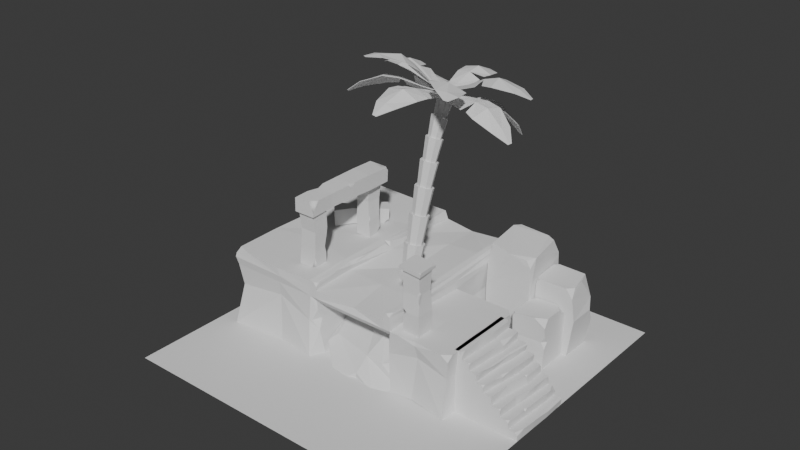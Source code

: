 # Source: 08_FinishRock.blend  (saved by Blender 4.3.34; exported with 4.5.12 LTS)
import bpy
from mathutils import Matrix  # noqa: F401  (used for matrix-valued properties, if any)

bpy.ops.wm.read_factory_settings(use_empty=True)
scene = bpy.context.scene
scene.name = 'Scene'

# ---- collections
col_collection = bpy.data.collections.new('Collection'); scene.collection.children.link(col_collection)
col_ruins = bpy.data.collections.new('Ruins'); scene.collection.children.link(col_ruins)
col_palms = bpy.data.collections.new('Palms'); scene.collection.children.link(col_palms)
col_rocks = bpy.data.collections.new('Rocks'); scene.collection.children.link(col_rocks)

# ---- world
world_world = bpy.data.worlds.new('World'); scene.world = world_world
world_world.use_nodes = True; world_world.node_tree.nodes.clear()
_N = world_world.node_tree.nodes; _L = world_world.node_tree.links
n0 = _N.new('ShaderNodeOutputWorld'); n0.name = 'World Output'; n0.location = (300, 300)
n1 = _N.new('ShaderNodeBackground'); n1.name = 'Background'; n1.location = (10, 300)
n1.inputs[0].default_value = (0.05088, 0.05088, 0.05088, 1.0)
_L.new(n1.outputs[0], n0.inputs[0])
n0.is_active_output = True
world_world.color = (0.05088, 0.05088, 0.05088)
world_world.sun_shadow_jitter_overblur = 0.0

# ---- meshes
me_plane = bpy.data.meshes.new('Plane')
me_plane.from_pydata([(-3.985, -3.985, 0.0), (3.985, -3.985, 0.0), (-3.985, 3.985, 0.0), (3.985, 3.985, 0.0)], [], [(0, 1, 3, 2)])
_uv = me_plane.uv_layers.new(name='UVMap')
_uv.uv.foreach_set('vector', [0.0, 0.0, 1.0, 0.0, 1.0, 1.0, 0.0, 1.0])
me_plane.update()
me_plane_001 = bpy.data.meshes.new('Plane.001')
me_plane_001.from_pydata([(-3.545, -1.668, 0.0), (0.8449, -1.38, 0.0), (-3.498, 3.01, 0.0), (1.0, 3.01, 0.0), (-3.498, 3.006, 1.5), (-3.498, -1.51, 1.5), (0.9, -1.404, 1.352), (1.022, 3.01, 1.5), (-3.498, 0.7501, 0.0), (1.0, 0.7501, 0.0), (-3.505, 0.7488, 1.432), (1.0, 0.7501, 1.5), (-1.082, -1.281, 0.0), (-1.249, 3.01, 0.0), (-1.149, -1.404, 1.352), (-1.249, 3.01, 1.5), (-1.249, 0.7501, 0.0), (2.425, -1.575, 0.0), (2.5, 0.7501, 0.0), (-3.511, 0.7501, 1.7), (-3.526, -1.562, 1.7), (-1.249, -1.51, 1.7), (1.0, -1.51, 1.7), (1.0, 0.7501, 1.7), (1.022, 3.01, 1.7), (-1.249, 3.01, 1.7), (-3.479, 3.044, 1.676), (-1.261, -1.615, 0.0), (1.0, -1.51, 0.0), (-1.249, -1.51, 1.5), (1.0, -1.51, 1.5), (-1.149, 1.89, 0.0), (0.9, 1.89, 0.0), (-1.149, 1.89, 1.4), (0.9, 1.89, 1.4), (-1.064, -1.51, 1.5), (0.8152, -1.51, 1.5), (0.8152, 3.01, 0.0), (-1.064, 3.01, 0.0), (0.8152, 3.045, 1.5), (-1.064, 3.01, 1.5), (-1.064, -1.51, 1.7), (0.8152, -1.51, 1.7), (0.7829, 3.011, 1.696), (-0.9844, 3.01, 1.7), (0.8361, 0.7501, 1.7), (-0.9589, 0.8851, 1.752), (-0.9808, -1.404, 1.352), (0.7316, -1.404, 1.352), (-0.9808, 1.89, 0.0), (0.7316, 1.89, 0.0), (-0.9808, 1.89, 1.4), (0.7316, 1.89, 1.4), (-3.498, 0.7501, 1.9), (0.8444, -1.51, 1.9), (-1.249, 3.01, 1.9), (-1.259, 0.8742, 1.926), (-1.249, -1.51, 1.9), (-1.064, 3.01, 1.9), (0.8152, 3.01, 1.9), (0.8152, 0.7501, 1.9), (-1.249, 1.955, 0.0), (-3.498, 1.762, 1.7), (-3.498, 1.762, 0.0), (-1.064, 1.971, 1.873), (1.022, 2.148, 1.5), (-1.249, 1.955, 1.859), (0.8152, 2.132, 1.923), (-3.498, 1.762, 1.5), (1.0, 2.148, 0.0), (1.045, 2.148, 1.7), (-3.525, 1.762, 1.9), (0.7826, 2.129, 1.699), (-1.064, 1.971, 1.7), (-3.498, -0.2426, 1.5), (0.8152, -0.462, 1.867), (-1.149, -0.3621, 0.0), (1.0, -0.4714, 1.7), (2.5, -0.5476, 0.0), (2.5, -0.5476, 1.5), (-1.12, -0.3664, 1.7), (0.7269, -0.4566, 1.7), (-1.249, -0.357, 1.932), (-1.249, -0.357, 0.0), (0.7316, -0.4577, 1.4), (1.0, -0.4714, 0.0), (-3.511, -0.2426, 1.7), (-3.498, -0.2426, 0.0), (0.9, -0.4663, 0.0), (-3.527, -0.2426, 1.9), (-1.149, -0.3621, 1.4), (1.0, -0.4714, 1.569), (0.9, -0.4663, 1.4), (-0.9808, -0.3707, 1.4), (-2.09, -1.568, 1.7), (-2.612, 3.054, 1.9), (-2.411, 0.7501, 0.0), (-2.485, 1.575, 1.886), (-2.612, 3.01, 0.0), (-2.211, -1.51, 0.0), (-2.612, 3.01, 1.5), (-2.411, 0.7501, 1.845), (-2.318, -0.3027, 0.0), (-2.211, -1.51, 1.5), (-2.211, -1.563, 1.88), (-2.509, 1.847, 0.0), (-2.341, -0.03961, 1.886), (-2.612, 3.054, 1.7), (-0.1802, 0.7651, 1.613), (-0.1478, -0.4131, 1.39), (-0.2623, 3.018, 1.427), (-0.1387, -0.4037, 1.704), (-0.1088, -1.403, 1.344), (-0.06368, -1.436, 1.628), (-0.226, 2.055, 1.653), (-0.1058, -1.507, 1.498), (-0.2719, 1.854, -0.02767), (-0.2606, 3.031, 1.589), (-0.2772, 2.001, -0.03215), (-0.3118, 2.977, -0.0618), (-0.2298, 1.898, 1.415), (0.9529, 2.969, 0.9011), (0.9284, -1.458, 0.9311), (-3.457, -1.418, 0.942), (-3.541, 2.948, 0.942), (-3.457, 0.7399, 0.942), (0.9507, 0.8956, 0.9418), (-1.328, -1.492, 0.8439), (-1.239, 2.994, 0.9419), (2.447, -1.455, 0.9412), (2.447, 0.6107, 0.9412), (0.9023, -1.221, 0.8827), (0.9, 1.89, 0.8794), (-1.149, 1.89, 0.8794), (-0.9808, 1.89, 0.8794), (0.7316, 1.89, 0.8794), (0.7814, 3.002, 0.9418), (-1.061, 3.027, 0.9419), (-3.456, 1.715, 1.032), (0.9607, 2.17, 1.054), (-3.543, -0.05492, 0.942), (0.9, -0.4663, 0.8794), (-1.149, -0.3621, 0.8794), (2.447, -0.5751, 0.9412), (-2.611, 2.926, 1.081), (-2.222, -1.451, 1.139), (-0.2455, 1.882, 0.8785), (-0.2253, 2.964, 0.9135), (1.649, 0.7501, 1.5), (1.649, 0.7501, 0.0), (1.532, -1.444, 0.01876), (1.649, -0.5044, 1.5), (1.649, -0.5044, 0.0), (1.598, 0.7723, 0.9415), (1.641, -1.396, 1.078), (-1.141, -1.51, 1.876), (-1.064, -1.51, 1.779), (-1.064, -1.431, 1.863), (0.9807, -1.378, 1.896), (0.9049, -1.51, 1.9), (0.9811, -1.51, 1.834), (1.0, 0.7501, 1.824), (0.9564, 0.7501, 1.876), (0.9175, 2.14, 1.907), (0.9784, 2.145, 1.859), (0.9833, 2.639, 1.9), (1.031, -0.4714, 1.824), (0.9974, -0.4695, 1.867), (1.009, -0.9538, 1.883), (0.9965, 2.932, 1.9), (1.0, 3.01, 1.821), (0.9211, 3.01, 1.9), (-1.285, -1.474, 0.8531), (-1.131, -1.378, 0.6226), (-1.151, -1.27, 0.8816), (-1.15, -1.41, 1.134), (2.488, -1.497, 1.37), (2.5, -1.363, 1.5), (2.31, -1.51, 1.5), (1.215, -1.51, 1.5), (1.648, -1.502, 1.42), (2.125, -1.51, 1.5), (1.649, -1.463, 1.493), (-3.503, 2.886, 1.918), (-3.338, 3.058, 1.917), (-3.491, 3.053, 1.823), (-3.501, -1.399, 1.9), (-3.513, -1.538, 1.794), (-3.143, -1.525, 1.895), (-1.179, 0.8742, 1.914), (-1.075, 0.7927, 1.901), (-1.002, 0.881, 1.806), (-1.075, 0.9556, 1.897), (-1.126, -0.3617, 1.912), (-1.064, -0.8384, 1.901), (-1.071, -0.3664, 1.841), (-1.069, 0.1132, 1.919), (2.5, 0.6199, 1.5), (2.482, 0.7021, 1.308), (2.37, 0.7501, 1.5)], [], [(15, 100, 107, 25), (126, 139, 65, 11), (125, 140, 74, 10), (128, 144, 100, 15), (47, 14, 90, 93), (124, 138, 68, 4), (5, 103, 94, 20), (0, 87, 102, 99), (10, 74, 86, 19), (123, 145, 103, 5), (137, 128, 15, 40), (30, 91, 77, 22), (8, 63, 105, 96), (151, 91, 30, 179, 182), (150, 152, 78, 17), (154, 150, 17, 129), (148, 151, 79, 197, 199), (186, 188, 104, 106, 89), (45, 81, 75, 60), (196, 195, 80, 46, 191, 190), (36, 30, 22, 42), (4, 68, 62, 26), (40, 15, 25, 44), (11, 65, 70, 23), (48, 6, 30, 36), (131, 1, 28, 122), (174, 173, 12, 76, 142), (135, 132, 34, 52), (131, 6, 92, 141), (174, 172, 173), (133, 134, 51, 33), (134, 146, 120, 51), (14, 47, 35, 29), (47, 112, 115, 35), (7, 39, 43, 24), (39, 110, 117, 43), (29, 35, 41, 21), (35, 115, 113, 41), (41, 113, 111, 80), (25, 107, 95, 55), (46, 108, 114, 73), (121, 136, 39, 7), (136, 147, 110, 39), (6, 48, 84, 92), (48, 112, 109, 84), (23, 70, 164, 161), (54, 159, 158, 168, 167, 75), (53, 101, 97, 71), (191, 189, 190), (56, 189, 192, 64, 66), (19, 86, 89, 53), (195, 193, 194), (44, 25, 55, 58), (43, 72, 67, 59), (165, 164, 70, 24, 170, 169), (3, 69, 118, 119, 37), (22, 77, 166, 168, 158, 160), (66, 64, 58, 55), (67, 72, 45, 60), (71, 62, 19, 53), (61, 105, 98, 13), (62, 68, 10, 19), (138, 63, 8, 125), (24, 43, 59, 171, 170), (73, 114, 117, 44), (70, 65, 7, 24), (61, 118, 116, 49, 31, 76, 83, 16), (64, 73, 44, 58), (139, 69, 3, 121), (26, 62, 71, 183, 185), (140, 87, 0, 123), (75, 167, 162, 60), (93, 90, 33, 51), (80, 111, 108, 46), (79, 151, 182, 181, 178, 177), (83, 102, 96, 16), (86, 74, 5, 20), (92, 84, 52, 34), (84, 109, 120, 52), (141, 92, 34, 132), (77, 91, 11, 23), (60, 162, 163, 67), (142, 76, 31, 133), (89, 106, 101, 53), (143, 78, 18, 130), (152, 85, 9, 149), (41, 80, 195, 194, 157, 156), (20, 94, 104, 188, 187), (75, 81, 42, 54), (83, 76, 12, 27), (88, 85, 28, 1), (46, 73, 64, 192, 191), (144, 98, 2, 124), (96, 105, 61, 16), (98, 105, 63, 2), (106, 104, 57, 82), (95, 97, 66, 55), (97, 101, 56, 66), (71, 97, 95, 184, 183), (94, 103, 29, 21), (99, 102, 83, 27), (101, 106, 82, 56), (104, 94, 21, 57), (107, 100, 4, 26), (96, 102, 87, 8), (145, 99, 27, 127), (113, 115, 36, 42), (120, 109, 93, 51), (111, 113, 42, 81), (146, 116, 50, 135), (114, 108, 45, 72), (119, 118, 61, 13, 38), (115, 112, 48, 36), (108, 111, 81, 45), (117, 114, 72, 43), (147, 119, 38, 137), (117, 110, 40, 44), (116, 118, 69, 9, 85, 88, 32, 50), (109, 112, 47, 93), (110, 147, 137, 40), (120, 146, 135, 52), (103, 145, 127, 29), (100, 144, 124, 4), (153, 148, 199, 198, 130), (90, 142, 133, 33), (88, 141, 132, 32), (74, 140, 123, 5), (65, 139, 121, 7), (68, 138, 125, 10), (37, 119, 147, 136), (3, 37, 136, 121), (49, 116, 146, 134), (31, 49, 134, 133), (12, 173, 172, 127, 27), (1, 131, 141, 88), (50, 32, 132, 135), (172, 175, 14, 29, 127), (6, 131, 122, 30), (149, 153, 130, 18), (17, 78, 143, 129), (38, 13, 128, 137), (0, 99, 145, 123), (2, 63, 138, 124), (13, 98, 144, 128), (8, 87, 140, 125), (9, 69, 139, 126), (181, 180, 154, 129, 176, 178), (9, 126, 153, 149), (78, 152, 149, 18), (129, 143, 79, 177, 176), (126, 11, 148, 153), (122, 28, 150, 154), (28, 85, 152, 150), (11, 91, 151, 148), (155, 156, 157), (21, 41, 156, 155, 57), (158, 159, 160), (42, 22, 160, 159, 54), (163, 164, 165), (166, 167, 168), (166, 161, 162, 167), (161, 164, 163, 162), (166, 77, 23, 161), (169, 170, 171), (67, 163, 165, 169, 171, 59), (172, 174, 175), (14, 175, 174, 142, 90), (176, 177, 178), (180, 182, 179), (182, 180, 181), (30, 122, 154, 180, 179), (183, 184, 185), (95, 107, 26, 185, 184), (186, 187, 188), (89, 86, 20, 187, 186), (189, 191, 192), (57, 155, 157, 194, 193, 82), (193, 195, 196), (82, 193, 196, 190, 189, 56), (197, 198, 199), (79, 143, 130, 198, 197)])
_uv = me_plane_001.uv_layers.new(name='UVMap')
_uv.uv.foreach_set('vector', [0.5, 1.0, 0.197, 1.0, 0.197, 1.0, 0.5, 1.0, 1.0, 0.5, 1.0, 0.8091, 1.0, 0.8091, 1.0, 0.5, 0.0, 0.5, 0.0, 0.2804, 0.0, 0.2804, 0.0, 0.5, 0.5321, 1.0, 0.197, 1.0, 0.197, 1.0, 0.5, 1.0, 0.6741, 0.0, 0.5222, 0.0, 0.5222, 0.0, 0.6741, 0.0, 0.0, 1.0, 0.0, 0.7239, 0.0, 0.7239, 0.0, 0.999, 0.0, 0.0, 0.2862, 0.0, 0.3183, 0.0, 0.0, 0.0, 0.0, 0.0, 0.0, 0.2804, 0.2624, 0.2671, 0.2862, 0.0, 0.0, 0.5, 0.0, 0.2804, 0.0, 0.2804, 0.0, 0.5, 0.0, 0.0, 0.2862, 0.0, 0.2862, 0.0, 0.0, 0.0, 0.6123, 1.0, 0.5321, 1.0, 0.5, 1.0, 0.6667, 1.0, 1.0, 0.0, 1.0, 0.2298, 1.0, 0.2298, 1.0, 0.0, 0.0, 0.5, 0.0, 0.7239, 0.22, 0.7426, 0.2416, 0.5, 1.0, 0.2225, 1.0, 0.2298, 1.0, 0.0, 1.0, 0.0, 1.0, 0.0151, 1.0, 0.0, 1.0, 0.2225, 1.0, 0.2129, 1.0, 0.0, 1.0, 0.0, 1.0, 0.0, 1.0, 0.0, 1.0, 0.0, 1.0, 0.5, 1.0, 0.2225, 1.0, 0.2129, 1.0, 0.4712, 1.0, 0.5, 0.0, 0.02456, 0.07886, 0.0, 0.2862, 0.0, 0.2572, 0.3253, 0.0, 0.2804, 0.8333, 0.5, 0.8259, 0.2328, 0.8333, 0.2319, 0.8333, 0.5, 0.6667, 0.3498, 0.6667, 0.253, 0.6667, 0.253, 0.6667, 0.5, 0.6667, 0.5, 0.6667, 0.487, 0.8333, 0.0, 1.0, 0.0, 1.0, 0.0, 0.8333, 0.0, 0.0, 0.999, 0.0, 0.7239, 0.0, 0.7239, 0.008326, 0.9989, 0.6667, 1.0, 0.5, 1.0, 0.5, 1.0, 0.6667, 1.0, 1.0, 0.5, 1.0, 0.8091, 1.0, 0.8091, 1.0, 0.5, 0.8259, 0.0, 0.9778, 0.0, 1.0, 0.0, 0.8333, 0.0, 0.9778, 0.0, 0.9778, 0.0, 1.0, 0.0, 1.0, 0.0, 0.5222, 0.0, 0.5222, 0.0, 0.5222, 0.0, 0.5222, 0.0, 0.5222, 0.0, 0.8259, 0.0, 0.9778, 0.0, 0.9778, 0.0, 0.8259, 0.0, 0.9778, 0.0, 0.9778, 0.0, 0.9778, 0.0, 0.9778, 0.0, 0.5222, 0.0, 0.5054, 0.0, 0.5222, 0.0, 0.5222, 0.0, 0.6741, 0.0, 0.6741, 0.0, 0.5222, 0.0, 0.6741, 0.0, 0.7362, 0.0, 0.7362, 0.0, 0.6741, 0.0, 0.5222, 0.0, 0.6741, 0.0, 0.6667, 0.0, 0.5, 0.0, 0.6741, 0.0, 0.7612, 0.0, 0.7612, 0.0, 0.6667, 0.0, 1.0, 1.0, 0.8333, 1.0, 0.8302, 1.0, 1.0, 1.0, 0.8333, 1.0, 0.728, 1.0, 0.728, 1.0, 0.8302, 1.0, 0.5, 0.0, 0.6667, 0.0, 0.6667, 0.0, 0.5, 0.0, 0.6667, 0.0, 0.7612, 0.0, 0.7612, 0.0, 0.6667, 0.0, 0.6667, 0.0, 0.7612, 0.0, 0.7531, 0.2421, 0.6667, 0.253, 0.5, 1.0, 0.197, 1.0, 0.197, 1.0, 0.5, 1.0, 0.6667, 0.5, 0.7446, 0.5, 0.7351, 0.7846, 0.6667, 0.77, 1.0, 1.0, 0.8333, 1.0, 0.8333, 1.0, 1.0, 1.0, 0.8333, 1.0, 0.728, 1.0, 0.728, 1.0, 0.8333, 1.0, 0.9778, 0.0, 0.8259, 0.0, 0.8259, 0.0, 0.9778, 0.0, 0.8259, 0.0, 0.7612, 0.0, 0.7531, 0.0, 0.8259, 0.0, 1.0, 0.5, 1.0, 0.8091, 0.9721, 0.8085, 1.0, 0.5, 0.8596, 0.0, 0.9058, 0.0, 0.9622, 0.02925, 0.9799, 0.1231, 0.9674, 0.2302, 0.8333, 0.2319, 0.0, 0.5, 0.2416, 0.5, 0.2254, 0.6824, 0.0, 0.7239, 0.6667, 0.5, 0.5725, 0.5, 0.6667, 0.487, 0.5, 0.5, 0.5725, 0.5, 0.6667, 0.513, 0.6667, 0.77, 0.5, 0.7665, 0.0, 0.5, 0.0, 0.2804, 0.0, 0.2804, 0.0, 0.5, 0.6667, 0.253, 0.5828, 0.2541, 0.6667, 0.1486, 0.6667, 1.0, 0.5, 1.0, 0.5, 1.0, 0.6667, 1.0, 0.8302, 1.0, 0.8303, 0.805, 0.8333, 0.8056, 0.8333, 1.0, 0.985, 0.9177, 0.9721, 0.8085, 1.0, 0.8091, 1.0, 1.0, 1.0, 1.0, 0.9968, 0.9826, 1.0, 1.0, 1.0, 0.8091, 0.7127, 0.7846, 0.728, 1.0, 0.8333, 1.0, 1.0, 0.0, 1.0, 0.2298, 1.0, 0.2298, 0.9799, 0.1231, 0.9622, 0.02925, 0.9711, 0.0, 0.5, 0.7665, 0.6667, 0.77, 0.6667, 1.0, 0.5, 1.0, 0.8333, 0.8056, 0.8303, 0.805, 0.8333, 0.5, 0.8333, 0.5, 0.0, 0.7239, 0.0, 0.7239, 0.0, 0.5, 0.0, 0.5, 0.5, 0.7665, 0.22, 0.7426, 0.197, 1.0, 0.5, 1.0, 0.0, 0.7239, 0.0, 0.7239, 0.0, 0.5, 0.0, 0.5, 0.0, 0.7239, 0.0, 0.7239, 0.0, 0.5, 0.0, 0.5, 1.0, 1.0, 0.8302, 1.0, 0.8333, 1.0, 0.9288, 1.0, 1.0, 1.0, 0.6667, 0.77, 0.7351, 0.7846, 0.728, 1.0, 0.6667, 1.0, 1.0, 0.8091, 1.0, 0.8091, 1.0, 1.0, 1.0, 1.0, 0.5, 0.7665, 0.7127, 0.7846, 0.7362, 0.0, 0.6741, 0.0, 0.5222, 0.0, 0.5222, 0.0, 0.5, 0.2551, 0.5, 0.5, 0.6667, 0.77, 0.6667, 0.77, 0.6667, 1.0, 0.6667, 1.0, 1.0, 0.8091, 1.0, 0.8091, 1.0, 1.0, 1.0, 1.0, 0.008326, 0.9989, 0.0, 0.7239, 0.0, 0.7239, 0.0, 0.9631, 0.003332, 0.9995, 0.0, 0.2804, 0.0, 0.2804, 0.0, 0.0, 0.0, 0.0, 0.8333, 0.2319, 0.9674, 0.2302, 0.9607, 0.5, 0.8333, 0.5, 0.6741, 0.0, 0.5222, 0.0, 0.5222, 0.0, 0.6741, 0.0, 0.6667, 0.253, 0.7531, 0.2421, 0.7446, 0.5, 0.6667, 0.5, 1.0, 0.2129, 1.0, 0.2225, 1.0, 0.0151, 1.0, 0.0, 1.0, 0.0, 1.0, 0.03249, 0.5, 0.2551, 0.2624, 0.2671, 0.2416, 0.5, 0.5, 0.5, 0.0, 0.2804, 0.0, 0.2804, 0.0, 0.0, 0.0, 0.0, 0.9778, 0.0, 0.8259, 0.0, 0.8259, 0.0, 0.9778, 0.0, 0.8259, 0.0, 0.7531, 0.0, 0.7362, 0.0, 0.8259, 0.0, 0.9778, 0.0, 0.9778, 0.0, 0.9778, 0.0, 0.9778, 0.0, 1.0, 0.2298, 1.0, 0.2298, 1.0, 0.5, 1.0, 0.5, 0.8333, 0.5, 0.9607, 0.5, 0.9256, 0.8076, 0.8333, 0.8056, 0.5222, 0.0, 0.5222, 0.0, 0.5222, 0.0, 0.5222, 0.0, 0.0, 0.2804, 0.2572, 0.3253, 0.2416, 0.5, 0.0, 0.5, 1.0, 0.2129, 1.0, 0.2129, 1.0, 0.5, 1.0, 0.5, 1.0, 0.2225, 1.0, 0.2298, 1.0, 0.5, 1.0, 0.5, 0.6667, 0.0, 0.6667, 0.253, 0.6667, 0.253, 0.6667, 0.1486, 0.6667, 0.01747, 0.6667, 0.0, 0.0, 0.0, 0.3183, 0.0, 0.2862, 0.0, 0.07886, 0.0, 0.0, 0.0, 0.8333, 0.2319, 0.8259, 0.2328, 0.8333, 0.0, 0.8596, 0.0, 0.5, 0.2551, 0.5222, 0.0, 0.5222, 0.0, 0.5, 0.0, 0.9778, 0.0, 1.0, 0.2298, 1.0, 0.0, 0.9778, 0.0, 0.6667, 0.5, 0.6667, 0.77, 0.6667, 0.77, 0.6667, 0.513, 0.6667, 0.5, 0.197, 1.0, 0.197, 1.0, 0.0, 1.0, 0.0, 1.0, 0.2416, 0.5, 0.22, 0.7426, 0.5, 0.7665, 0.5, 0.5, 0.197, 1.0, 0.22, 0.7426, 0.0, 0.7239, 0.0, 1.0, 0.2572, 0.3253, 0.2862, 0.0, 0.5, 0.0, 0.5, 0.2551, 0.197, 1.0, 0.2254, 0.6824, 0.5, 0.7665, 0.5, 1.0, 0.2254, 0.6824, 0.2416, 0.5, 0.5, 0.5, 0.5, 0.7665, 0.0, 0.7239, 0.2254, 0.6824, 0.197, 1.0, 0.03587, 1.0, 0.0, 0.9631, 0.3183, 0.0, 0.2862, 0.0, 0.5, 0.0, 0.5, 0.0, 0.2862, 0.0, 0.2624, 0.2671, 0.5, 0.2551, 0.5, 0.0, 0.2416, 0.5, 0.2572, 0.3253, 0.5, 0.2551, 0.5, 0.5, 0.2862, 0.0, 0.3183, 0.0, 0.5, 0.0, 0.5, 0.0, 0.197, 1.0, 0.197, 1.0, 0.0, 0.999, 0.008326, 0.9989, 0.2416, 0.5, 0.2624, 0.2671, 0.0, 0.2804, 0.0, 0.5, 0.2862, 0.0, 0.2862, 0.0, 0.5, 0.0, 0.5, 0.0, 0.7612, 0.0, 0.7612, 0.0, 0.8333, 0.0, 0.8333, 0.0, 0.7362, 0.0, 0.7531, 0.0, 0.6741, 0.0, 0.6741, 0.0, 0.7531, 0.2421, 0.7612, 0.0, 0.8333, 0.0, 0.8259, 0.2328, 0.7362, 0.0, 0.7362, 0.0, 0.8259, 0.0, 0.8259, 0.0, 0.7351, 0.7846, 0.7446, 0.5, 0.8333, 0.5, 0.8303, 0.805, 0.728, 1.0, 0.7127, 0.7846, 0.5, 0.7665, 0.5, 1.0, 0.6667, 1.0, 0.7612, 0.0, 0.7612, 0.0, 0.8259, 0.0, 0.8333, 0.0, 0.7446, 0.5, 0.7531, 0.2421, 0.8259, 0.2328, 0.8333, 0.5, 0.728, 1.0, 0.7351, 0.7846, 0.8303, 0.805, 0.8302, 1.0, 0.728, 1.0, 0.728, 1.0, 0.6667, 1.0, 0.6123, 1.0, 0.728, 1.0, 0.728, 1.0, 0.6667, 1.0, 0.6667, 1.0, 0.7362, 0.0, 0.7127, 0.7846, 1.0, 0.8091, 1.0, 0.5, 1.0, 0.2298, 0.9778, 0.0, 0.9778, 0.0, 0.8259, 0.0, 0.7531, 0.0, 0.7612, 0.0, 0.6741, 0.0, 0.6741, 0.0, 0.728, 1.0, 0.728, 1.0, 0.6123, 1.0, 0.6667, 1.0, 0.7362, 0.0, 0.7362, 0.0, 0.8259, 0.0, 0.8259, 0.0, 0.2862, 0.0, 0.2862, 0.0, 0.5, 0.0, 0.5, 0.0, 0.197, 1.0, 0.197, 1.0, 0.0, 1.0, 0.0, 0.999, 1.0, 0.5, 1.0, 0.5, 1.0, 0.5, 1.0, 0.5, 1.0, 0.5, 0.5222, 0.0, 0.5222, 0.0, 0.5222, 0.0, 0.5222, 0.0, 0.9778, 0.0, 0.9778, 0.0, 0.9778, 0.0, 0.9778, 0.0, 0.0, 0.2804, 0.0, 0.2804, 0.0, 0.0, 0.0, 0.0, 1.0, 0.8091, 1.0, 0.8091, 1.0, 1.0, 1.0, 1.0, 0.0, 0.7239, 0.0, 0.7239, 0.0, 0.5, 0.0, 0.5, 0.8333, 1.0, 0.728, 1.0, 0.728, 1.0, 0.8333, 1.0, 1.0, 1.0, 0.8333, 1.0, 0.8333, 1.0, 1.0, 1.0, 0.6741, 0.0, 0.7362, 0.0, 0.7362, 0.0, 0.6741, 0.0, 0.5222, 0.0, 0.6741, 0.0, 0.6741, 0.0, 0.5222, 0.0, 0.5222, 0.0, 0.5222, 0.0, 0.5054, 0.0, 0.5, 0.0, 0.5, 0.0, 0.9778, 0.0, 0.9778, 0.0, 0.9778, 0.0, 0.9778, 0.0, 0.8259, 0.0, 0.9778, 0.0, 0.9778, 0.0, 0.8259, 0.0, 0.5054, 0.0, 0.5222, 0.0, 0.5222, 0.0, 0.5, 0.0, 0.5, 0.0, 0.9778, 0.0, 0.9778, 0.0, 1.0, 0.0, 1.0, 0.0, 1.0, 0.5, 1.0, 0.5, 1.0, 0.5, 1.0, 0.5, 1.0, 0.0, 1.0, 0.2129, 1.0, 0.2129, 1.0, 0.0, 0.6667, 1.0, 0.5, 1.0, 0.5321, 1.0, 0.6123, 1.0, 0.0, 0.0, 0.2862, 0.0, 0.2862, 0.0, 0.0, 0.0, 0.0, 1.0, 0.0, 0.7239, 0.0, 0.7239, 0.0, 1.0, 0.5, 1.0, 0.197, 1.0, 0.197, 1.0, 0.5321, 1.0, 0.0, 0.5, 0.0, 0.2804, 0.0, 0.2804, 0.0, 0.5, 1.0, 0.5, 1.0, 0.8091, 1.0, 0.8091, 1.0, 0.5, 1.0, 0.0, 1.0, 0.0, 1.0, 0.0, 1.0, 0.0, 1.0, 0.0, 1.0, 0.0, 1.0, 0.5, 1.0, 0.5, 1.0, 0.5, 1.0, 0.5, 1.0, 0.2129, 1.0, 0.2225, 1.0, 0.5, 1.0, 0.5, 1.0, 0.0, 1.0, 0.2129, 1.0, 0.2129, 1.0, 0.03249, 1.0, 0.0, 1.0, 0.5, 1.0, 0.5, 1.0, 0.5, 1.0, 0.5, 1.0, 0.0, 1.0, 0.0, 1.0, 0.0, 1.0, 0.0, 1.0, 0.0, 1.0, 0.2298, 1.0, 0.2225, 1.0, 0.0, 1.0, 0.5, 1.0, 0.2298, 1.0, 0.2225, 1.0, 0.5, 0.5971, 0.0, 0.6667, 0.0, 0.6667, 0.01747, 0.5, 0.0, 0.6667, 0.0, 0.6667, 0.0, 0.5971, 0.0, 0.5, 0.0, 0.9622, 0.02925, 0.9058, 0.0, 0.9711, 0.0, 0.8333, 0.0, 1.0, 0.0, 0.9711, 0.0, 0.9058, 0.0, 0.8596, 0.0, 0.9256, 0.8076, 0.986, 0.8084, 0.985, 0.9177, 1.0, 0.2298, 1.0, 0.2304, 0.9799, 0.1231, 1.0, 0.2298, 1.0, 0.5, 0.9607, 0.5, 0.9674, 0.2302, 1.0, 0.5, 0.9721, 0.8085, 0.9256, 0.8076, 0.9607, 0.5, 1.0, 0.2298, 1.0, 0.2298, 1.0, 0.5, 1.0, 0.5, 0.9968, 0.9826, 1.0, 1.0, 0.9288, 1.0, 0.8333, 0.8056, 0.9256, 0.8076, 0.985, 0.9177, 0.9968, 0.9826, 0.9288, 1.0, 0.8333, 1.0, 0.5054, 0.0, 0.5222, 0.0, 0.5222, 0.0, 0.5222, 0.0, 0.5222, 0.0, 0.5222, 0.0, 0.5222, 0.0, 0.5222, 0.0, 1.0, 0.0, 1.0, 0.03249, 1.0, 0.0, 1.0, 0.0, 1.0, 0.0151, 1.0, 0.0, 1.0, 0.0151, 1.0, 0.0, 1.0, 0.0, 1.0, 0.0, 1.0, 0.0, 1.0, 0.0, 1.0, 0.0, 1.0, 0.0, 0.0, 0.9631, 0.03587, 1.0, 0.003332, 0.9995, 0.197, 1.0, 0.197, 1.0, 0.008326, 0.9989, 0.003332, 0.9995, 0.03587, 1.0, 0.0, 0.02456, 0.0, 0.0, 0.07886, 0.0, 0.0, 0.2804, 0.0, 0.2804, 0.0, 0.0, 0.0, 0.0, 0.0, 0.02456, 0.5725, 0.5, 0.6667, 0.5, 0.6667, 0.513, 0.5, 0.0, 0.5971, 0.0, 0.6667, 0.01747, 0.6667, 0.1486, 0.5828, 0.2541, 0.5, 0.2551, 0.5828, 0.2541, 0.6667, 0.253, 0.6667, 0.3498, 0.5, 0.2551, 0.5828, 0.2541, 0.6667, 0.3498, 0.6667, 0.487, 0.5725, 0.5, 0.5, 0.5, 1.0, 0.4712, 1.0, 0.5, 1.0, 0.5, 1.0, 0.2129, 1.0, 0.2129, 1.0, 0.5, 1.0, 0.5, 1.0, 0.4712])
me_plane_001.update()
me_plane_002 = bpy.data.meshes.new('Plane.002')
me_plane_002.from_pydata([(0.8016, -0.7955, 0.1875), (1.022, -0.7984, -7.895e-10), (1.014, 0.7991, 0.0), (0.573, -0.7921, 0.375), (0.6939, 0.7997, 0.375), (0.8437, 0.7991, 0.1875), (0.3631, -0.7895, 0.5625), (0.1425, -0.7889, 0.75), (0.3494, -0.789, 0.75), (0.4832, 0.8004, 0.5625), (0.3049, 0.8006, 0.9375), (0.2798, 0.8008, 0.75), (-0.02897, -0.792, 1.125), (-0.1373, 0.7995, 1.125), (-0.03014, -0.7906, 0.9375), (0.07996, 0.8004, 0.9375), (-0.3814, -0.7972, 1.312), (-0.2122, -0.7938, 1.125), (-0.5823, 0.7991, 1.118e-07), (-0.565, -0.7991, 1.5), (-0.575, 0.7991, 1.5), (-0.5683, -0.7991, 1.117e-07), (-0.3643, 0.7991, 1.312), (-0.3341, 0.2687, 1.312), (-0.3581, -0.262, 1.312), (-0.09611, 0.2726, 1.125), (-0.1582, -0.2568, 1.125), (0.2814, 0.2767, 0.75), (0.2202, -0.2504, 0.75), (0.5121, 0.2753, 0.5625), (0.4207, -0.2521, 0.5625), (0.8463, 0.2696, 0.1875), (0.814, -0.2603, 0.1875), (1.04, -0.2625, 0.1875), (1.024, -0.2643, -2.204e-09), (1.032, 0.2671, -7.25e-10), (0.6505, 0.2726, 0.375), (0.6029, -0.2558, 0.375), (0.8423, 0.2709, 0.375), (0.5806, -0.2541, 0.5625), (0.6697, 0.2737, 0.5625), (0.3758, -0.2513, 0.75), (0.2873, 0.2761, 0.9375), (-0.0191, -0.2522, 0.9375), (0.03997, 0.2758, 0.9375), (-0.1625, -0.2594, 1.312), (-0.5657, 0.2665, 1.5), (-0.5711, -0.2657, 1.5), (-0.3788, -0.2641, 1.5), (-0.3368, 0.2673, 1.5), (-0.5718, 0.2665, 1.117e-07), (-0.5729, -0.2657, 1.111e-07), (0.987, 0.7991, 0.1875), (1.027, 0.7991, 0.1425), (1.047, 0.2678, 0.1424), (1.006, 0.2684, 0.1875), (1.043, -0.1242, 0.1875), (0.9491, -0.7967, 0.1875), (1.013, -0.7976, 0.1276), (1.021, -0.5894, 0.1875), (0.7801, -0.7392, 0.375), (0.7198, -0.7934, 0.375), (0.7826, -0.7944, 0.3206), (0.7739, -0.2577, 0.375), (0.8215, -0.3107, 0.375), (0.8231, -0.2588, 0.3224), (0.8281, -0.2056, 0.375), (0.5766, -0.7505, 0.5625), (0.536, -0.7905, 0.5625), (0.5756, -0.791, 0.5222), (0.1547, -0.7385, 0.9375), (0.09305, -0.7898, 0.9375), (0.1443, -0.7893, 0.8856), (0.1952, -0.2515, 0.9375), (0.2051, -0.4772, 0.9375), (0.2407, -0.251, 0.8846), (0.2639, -0.04431, 0.9375), (0.4215, 0.276, 0.75), (0.4566, 0.2344, 0.75), (0.4741, 0.2757, 0.7093), (0.4651, 0.3178, 0.75), (-0.379, -0.7179, 1.5), (-0.414, -0.7987, 1.5), (-0.3804, -0.7977, 1.389), (-0.2358, -0.7958, 1.312), (-0.2041, -0.7952, 1.279), (-0.1998, -0.7621, 1.312), (0.0977, 0.7999, 1.125), (0.1214, 0.8, 1.094), (0.03679, -0.2541, 1.095), (0.01554, -0.2548, 1.125), (-0.006961, -0.637, 1.125), (0.02702, 0.2738, 1.125), (0.05568, 0.2744, 1.093), (-0.2136, 0.2698, 1.312), (-0.1489, -0.05094, 1.312), (-0.1135, 0.2715, 1.228), (-0.1245, 0.6227, 1.312), (0.682, 0.7999, 0.5336), (0.6509, 0.8001, 0.5625), (0.6776, 0.6802, 0.5625), (0.8558, 0.7992, 0.2775), (0.7706, 0.7995, 0.375), (0.8587, 0.5953, 0.375), (0.4811, 0.7453, 0.75), (0.4832, 0.8005, 0.6947), (0.4278, 0.8006, 0.75), (-0.3568, 0.7991, 1.455), (-0.3995, 0.7991, 1.5), (-0.3529, 0.754, 1.5), (-0.1254, 0.7992, 1.279), (-0.1567, 0.7992, 1.312), (-0.1231, 0.7653, 1.312)], [], [(32, 33, 56, 55, 31), (33, 59, 58, 1, 34), (35, 50, 18, 2), (46, 20, 18, 50), (53, 54, 35, 2), (105, 104, 80, 79, 29, 9), (79, 78, 41, 30, 29), (41, 8, 6, 30), (44, 42, 10, 15), (29, 40, 100, 99, 9), (26, 90, 92, 25), (96, 95, 45, 26, 25), (16, 84, 86, 45, 24), (23, 94, 97, 112, 111, 22), (46, 49, 109, 108, 20), (49, 48, 24, 23), (48, 81, 83, 16, 24), (47, 48, 49, 46), (24, 45, 95, 94, 23), (94, 95, 96), (25, 92, 87, 13), (89, 91, 12, 14, 43), (93, 89, 43, 44), (10, 42, 27, 11), (14, 71, 70, 74, 73, 43), (73, 74, 75), (42, 76, 75, 28, 27), (28, 41, 78, 77, 27), (77, 78, 79), (7, 8, 41, 28), (40, 39, 37, 36), (39, 67, 69, 3, 37), (30, 39, 40, 29), (36, 38, 103, 102, 4), (3, 61, 60, 64, 63, 37), (63, 64, 65), (38, 66, 65, 32, 31), (17, 12, 91, 90, 26), (65, 64, 60, 62, 0, 32), (54, 56, 33, 34, 35), (19, 47, 51, 21), (47, 46, 50, 51), (1, 21, 51, 34), (34, 51, 50, 35), (54, 55, 56), (54, 53, 52, 55), (31, 55, 52, 5), (57, 58, 59), (0, 57, 59, 33, 32), (60, 61, 62), (6, 68, 67, 39, 30), (63, 65, 66), (37, 63, 66, 38, 36), (67, 68, 69), (75, 74, 70, 72, 7, 28), (70, 71, 72), (19, 82, 81, 48, 47), (73, 75, 76), (43, 73, 76, 42, 44), (77, 79, 80), (81, 82, 83), (45, 86, 85, 17, 26), (84, 85, 86), (83, 82, 19, 21, 1, 58, 57, 0, 62, 61, 3, 69, 68, 6, 8, 7, 72, 71, 14, 12, 17, 85, 84, 16), (89, 90, 91), (93, 88, 87, 92), (89, 93, 92, 90), (88, 93, 44, 15), (94, 96, 97), (13, 87, 88, 15, 10, 11, 106, 105, 9, 99, 98, 4, 102, 101, 5, 52, 53, 2, 18, 20, 108, 107, 22, 111, 110), (98, 99, 100), (98, 100, 40, 36, 4), (101, 102, 103), (101, 103, 38, 31, 5), (104, 105, 106), (27, 77, 80, 104, 106, 11), (107, 108, 109), (107, 109, 49, 23, 22), (110, 111, 112), (110, 112, 97, 96, 25, 13)])
_uv = me_plane_002.uv_layers.new(name='UVMap')
_uv.uv.foreach_set('vector', [0.0, 0.3333, 1.0, 0.3333, 1.0, 0.4202, 0.7784, 0.6667, 0.0, 0.6667, 1.0, 0.3333, 1.0, 0.1296, 1.0, 0.0, 1.0, 0.0, 1.0, 0.3333, 1.0, 0.6667, 0.0, 0.6667, 0.0, 1.0, 1.0, 0.9999, 0.0, 0.6667, 0.0, 1.0, 0.0, 1.0, 0.0, 0.6667, 1.0, 1.0, 1.0, 0.6667, 1.0, 0.6667, 1.0, 0.9999, 1.0, 1.0, 1.0, 0.9649, 1.0, 0.6933, 1.0, 0.6667, 1.0, 0.6667, 1.0, 1.0, 1.0, 0.6667, 1.0, 0.6405, 1.0, 0.3333, 1.0, 0.3333, 1.0, 0.6667, 1.0, 0.3333, 1.0, 0.0, 1.0, 0.0, 1.0, 0.3333, 0.0, 0.6667, 1.0, 0.6667, 1.0, 1.0, 0.0, 1.0, 0.0, 0.6667, 1.0, 0.6667, 1.0, 0.9241, 0.8527, 1.0, 0.0, 1.0, 0.0, 0.3333, 0.8451, 0.3333, 0.7946, 0.6667, 0.0, 0.6667, 1.0, 0.6667, 1.0, 0.4645, 1.0, 0.3333, 1.0, 0.3333, 1.0, 0.6667, 0.0, 0.0, 0.8128, 0.0, 1.0, 0.02079, 1.0, 0.3333, 0.0, 0.3333, 0.0, 0.6667, 0.5841, 0.6667, 1.0, 0.8887, 1.0, 0.9786, 0.8596, 1.0, 0.0, 1.0, 0.0, 0.6667, 1.0, 0.6667, 1.0, 0.9717, 0.7955, 1.0, 0.0, 1.0, 1.0, 0.6667, 1.0, 0.3333, 1.0, 0.3333, 1.0, 0.6667, 1.0, 0.3333, 1.0, 0.05018, 1.0, 0.0, 1.0, 0.0, 1.0, 0.3333, 0.0, 0.3333, 1.0, 0.3333, 1.0, 0.6667, 0.0, 0.6667, 0.0, 0.3333, 1.0, 0.3333, 1.0, 0.4645, 0.5841, 0.6667, 0.0, 0.6667, 0.5841, 0.6667, 1.0, 0.4645, 1.0, 0.6667, 0.0, 0.6667, 0.7946, 0.6667, 0.8808, 1.0, 0.0, 1.0, 1.0, 0.3333, 1.0, 0.09608, 1.0, 0.0, 1.0, 0.0, 1.0, 0.3333, 1.0, 0.6667, 1.0, 0.3333, 1.0, 0.3333, 1.0, 0.6667, 1.0, 1.0, 1.0, 0.6667, 1.0, 0.6667, 1.0, 1.0, 0.0, 0.0, 0.7037, 0.0, 1.0, 0.03155, 1.0, 0.1934, 0.8002, 0.3333, 0.0, 0.3333, 0.8002, 0.3333, 1.0, 0.1934, 1.0, 0.3333, 1.0, 0.6667, 1.0, 0.4641, 1.0, 0.3333, 1.0, 0.3333, 1.0, 0.6667, 0.0, 0.3333, 1.0, 0.3333, 1.0, 0.6405, 0.7694, 0.6667, 0.0, 0.6667, 0.7694, 0.6667, 1.0, 0.6405, 1.0, 0.6667, 0.0, 0.0, 1.0, 0.0, 1.0, 0.3333, 0.0, 0.3333, 1.0, 0.6667, 1.0, 0.3333, 1.0, 0.3333, 1.0, 0.6667, 1.0, 0.3333, 1.0, 0.02501, 1.0, 0.0, 1.0, 0.0, 1.0, 0.3333, 0.0, 0.3333, 1.0, 0.3333, 1.0, 0.6667, 0.0, 0.6667, 0.0, 0.6667, 1.0, 0.6667, 1.0, 0.8713, 0.438, 1.0, 0.0, 1.0, 0.0, 0.0, 0.7276, 0.0, 1.0, 0.03405, 1.0, 0.3007, 0.7645, 0.3333, 0.0, 0.3333, 0.7645, 0.3333, 1.0, 0.3007, 1.0, 0.3333, 1.0, 0.6667, 1.0, 0.3665, 1.0, 0.3333, 1.0, 0.3333, 1.0, 0.6667, 0.0, 0.0, 1.0, 0.0, 1.0, 0.09608, 0.8451, 0.3333, 0.0, 0.3333, 1.0, 0.3333, 1.0, 0.3007, 1.0, 0.03405, 1.0, 0.0, 1.0, 0.0, 1.0, 0.3333, 1.0, 0.6667, 1.0, 0.4202, 1.0, 0.3333, 1.0, 0.3333, 1.0, 0.6667, 0.0, 0.0, 0.0, 0.3333, 0.0, 0.3333, 0.0, 0.0, 0.0, 0.3333, 0.0, 0.6667, 0.0, 0.6667, 0.0, 0.3333, 1.0, 0.0, 0.0, 0.0, 0.0, 0.3333, 1.0, 0.3333, 1.0, 0.3333, 0.0, 0.3333, 0.0, 0.6667, 1.0, 0.6667, 1.0, 0.6667, 1.0, 0.668, 1.0, 0.4202, 1.0, 0.6667, 1.0, 1.0, 0.7593, 1.0, 0.7784, 0.6667, 0.0, 0.6667, 0.7784, 0.6667, 0.7593, 1.0, 0.0, 1.0, 0.7107, 0.0, 1.0, 0.0, 1.0, 0.1296, 0.0, 0.0, 0.7107, 0.0, 1.0, 0.1296, 1.0, 0.3333, 0.0, 0.3333, 1.0, 0.03405, 0.7276, 0.0, 0.7098, 0.0, 0.0, 0.0, 0.8111, 0.0, 1.0, 0.02501, 1.0, 0.3333, 0.0, 0.3333, 0.7645, 0.3333, 1.0, 0.3333, 1.0, 0.3665, 0.0, 0.3333, 0.7645, 0.3333, 1.0, 0.3665, 1.0, 0.6667, 0.0, 0.6667, 1.0, 0.02501, 0.8111, 0.0, 0.7853, 0.0, 1.0, 0.3333, 1.0, 0.1934, 1.0, 0.03155, 1.0, 0.0, 1.0, 0.0, 1.0, 0.3333, 1.0, 0.03155, 0.7037, 0.0, 0.7234, 0.0, 0.0, 0.0, 0.5675, 0.0, 1.0, 0.05018, 1.0, 0.3333, 0.0, 0.3333, 0.8002, 0.3333, 1.0, 0.3333, 1.0, 0.4641, 0.0, 0.3333, 0.8002, 0.3333, 1.0, 0.4641, 1.0, 0.6667, 0.0, 0.6667, 0.7694, 0.6667, 1.0, 0.6667, 1.0, 0.6933, 1.0, 0.05018, 0.5675, 0.0, 0.4061, 0.0, 1.0, 0.3333, 1.0, 0.02079, 1.0, 0.0, 1.0, 0.0, 1.0, 0.3333, 0.8128, 0.0, 0.8214, 0.0, 1.0, 0.02079, 0.4061, 0.0, 0.5675, 0.0, 0.0, 0.0, 0.0, 0.0, 1.0, 0.0, 1.0, 0.0, 0.7107, 0.0, 0.0, 0.0, 0.7098, 0.0, 0.7276, 0.0, 0.0, 0.0, 0.7853, 0.0, 0.8111, 0.0, 0.0, 0.0, 1.0, 0.0, 0.0, 0.0, 0.7234, 0.0, 0.7037, 0.0, 0.0, 0.0, 1.0, 0.0, 0.0, 0.0, 0.8214, 0.0, 0.8128, 0.0, 0.0, 0.0, 1.0, 0.3333, 1.0, 0.3318, 1.0, 0.09608, 1.0, 0.6667, 1.0, 1.0, 0.8808, 1.0, 0.7946, 0.6667, 1.0, 0.3333, 1.0, 0.6667, 0.7946, 0.6667, 0.8451, 0.3333, 1.0, 1.0, 1.0, 0.6667, 1.0, 0.6667, 1.0, 1.0, 0.5841, 0.6667, 1.0, 0.6667, 1.0, 0.8887, 0.0, 1.0, 0.8808, 1.0, 1.0, 1.0, 1.0, 1.0, 1.0, 1.0, 1.0, 1.0, 1.0, 1.0, 1.0, 1.0, 1.0, 1.0, 1.0, 1.0, 1.0, 1.0, 1.0, 1.0, 1.0, 1.0, 1.0, 1.0, 1.0, 1.0, 1.0, 1.0, 1.0, 1.0, 1.0, 0.9999, 0.0, 1.0, 0.0, 1.0, 0.7955, 1.0, 1.0, 1.0, 1.0, 1.0, 1.0, 1.0, 0.8197, 1.0, 1.0, 1.0, 1.0, 1.0, 1.0, 0.9241, 1.0, 1.0, 1.0, 0.9241, 1.0, 0.6667, 1.0, 0.6667, 1.0, 1.0, 1.0, 1.0, 1.0, 1.0, 1.0, 0.8713, 1.0, 1.0, 1.0, 0.8713, 1.0, 0.6667, 1.0, 0.6667, 1.0, 1.0, 1.0, 0.9649, 1.0, 1.0, 1.0, 1.0, 0.0, 0.6667, 0.7694, 0.6667, 1.0, 0.6933, 1.0, 0.9649, 0.728, 1.0, 0.0, 1.0, 1.0, 1.0, 0.7955, 1.0, 1.0, 0.9717, 1.0, 1.0, 1.0, 0.9717, 1.0, 0.6667, 1.0, 0.6667, 1.0, 1.0, 1.0, 1.0, 1.0, 1.0, 1.0, 0.9786, 1.0, 1.0, 1.0, 0.9786, 1.0, 0.8887, 1.0, 0.6667, 1.0, 0.6667, 1.0, 1.0])
me_plane_002.update()
me_plane_003 = bpy.data.meshes.new('Plane.003')
me_plane_003.from_pydata([(-0.8881, -0.8881, 0.09236), (0.8881, -0.8881, 0.09236), (-0.8881, 0.8881, 0.09236), (0.8881, 0.8881, 0.09236), (-0.8881, -0.8881, 6.31), (0.8881, -0.8881, 6.31), (-0.8881, 0.8881, 6.31), (0.8881, 0.8881, 6.31), (-1.143, -1.143, 6.425), (1.163, -1.145, 6.245), (-1.143, 1.143, 6.31), (1.068, 1.153, 6.323), (1.023, 0.8058, 2.274), (0.8588, 0.7223, 4.311), (0.9376, -0.9652, 2.275), (-0.8881, -0.8868, 4.132), (-0.8269, 0.7442, 2.202), (1.163, -1.111, 6.586), (1.162, -0.9733, 6.711), (1.038, -1.105, 6.713), (-1.169, -0.8817, 6.76), (-1.152, -1.188, 6.623), (-0.8485, -1.21, 6.75), (1.145, 0.4384, 6.717), (1.114, 1.147, 6.563), (0.7124, 1.156, 6.733), (-1.205, 1.184, 6.606), (-1.239, 1.006, 6.801), (-1.042, 1.205, 6.797), (-0.7994, -0.9731, 1.765), (-0.3777, -0.9869, 2.191), (-0.8005, -0.9718, 2.565), (-0.7894, -0.5924, 2.174), (0.8927, -0.8049, 4.675), (0.4809, -0.8026, 4.169), (0.9037, -0.8232, 3.301), (0.8342, -0.4324, 4.215), (-0.7528, 0.7499, 4.57), (-0.318, 0.7191, 4.204), (-0.7432, 0.7233, 3.763), (-0.7633, 0.3151, 4.159)], [], [(0, 2, 3, 1), (5, 7, 11, 9), (34, 35, 36), (38, 39, 40), (16, 32, 31, 15, 40, 39), (14, 12, 13, 36, 35), (9, 11, 24, 23, 18, 17), (6, 4, 8, 10), (7, 6, 10, 11), (4, 5, 9, 8), (8, 9, 17, 19, 22, 21), (12, 16, 39, 38, 13), (30, 31, 32), (3, 2, 16, 12), (37, 40, 15, 4, 6), (0, 1, 14, 30, 29), (33, 36, 13, 7, 5), (1, 3, 12, 14), (31, 30, 14, 35, 34, 15), (17, 18, 19), (20, 21, 22), (20, 22, 19, 18, 23, 25, 28, 27), (23, 24, 25), (11, 10, 26, 28, 25, 24), (26, 27, 28), (10, 8, 21, 20, 27, 26), (30, 32, 29), (2, 0, 29, 32, 16), (34, 36, 33), (15, 34, 33, 5, 4), (38, 40, 37), (13, 38, 37, 6, 7)])
_uv = me_plane_003.uv_layers.new(name='UVMap')
_uv.uv.foreach_set('vector', [0.0, 0.0, 0.0, 1.0, 1.0, 1.0, 1.0, 0.0, 1.0, 0.0, 1.0, 1.0, 1.0, 1.0, 1.0, 0.0, 0.6978, 0.0, 1.0, 0.0, 1.0, 0.2462, 0.2553, 1.0, 0.0, 1.0, 0.0, 0.749, 0.0, 1.0, 0.0, 0.2308, 0.0, 0.0, 0.0, 0.0, 0.0, 0.749, 0.0, 1.0, 1.0, 0.0, 1.0, 1.0, 1.0, 1.0, 1.0, 0.2462, 1.0, 0.0, 1.0, 0.0, 1.0, 1.0, 1.0, 1.0, 1.0, 0.9298, 1.0, 0.05592, 1.0, 0.0, 0.0, 1.0, 0.0, 0.0, 0.0, 0.0, 0.0, 1.0, 1.0, 1.0, 0.0, 1.0, 0.0, 1.0, 1.0, 1.0, 0.0, 0.0, 1.0, 0.0, 1.0, 0.0, 0.0, 0.0, 0.0, 0.0, 1.0, 0.0, 1.0, 0.0, 0.946, 0.0, 0.05704, 0.0, 0.0, 0.0, 1.0, 1.0, 0.0, 1.0, 0.0, 1.0, 0.2553, 1.0, 1.0, 1.0, 0.2334, 0.0, 0.0, 0.0, 0.0, 0.2308, 1.0, 1.0, 0.0, 1.0, 0.0, 1.0, 1.0, 1.0, 0.0, 1.0, 0.0, 0.749, 0.0, 0.0, 0.0, 0.0, 0.0, 1.0, 0.0, 0.0, 1.0, 0.0, 1.0, 0.0, 0.2334, 0.0, 0.0, 0.0, 1.0, 0.0, 1.0, 0.2462, 1.0, 1.0, 1.0, 1.0, 1.0, 0.0, 1.0, 0.0, 1.0, 1.0, 1.0, 1.0, 1.0, 0.0, 0.0, 0.0, 0.2334, 0.0, 1.0, 0.0, 1.0, 0.0, 0.6978, 0.0, 0.0, 0.0, 1.0, 0.0, 1.0, 0.05592, 0.946, 0.0, 0.0, 0.1378, 0.0, 0.0, 0.05704, 0.0, 0.0, 0.1378, 0.05704, 0.0, 0.946, 0.0, 1.0, 0.05592, 1.0, 0.9298, 0.8197, 1.0, 0.08564, 1.0, 0.0, 0.9157, 1.0, 0.9298, 1.0, 1.0, 0.8197, 1.0, 1.0, 1.0, 0.0, 1.0, 0.0, 1.0, 0.08564, 1.0, 0.8197, 1.0, 1.0, 1.0, 0.0, 1.0, 0.0, 0.9157, 0.08564, 1.0, 0.0, 1.0, 0.0, 0.0, 0.0, 0.0, 0.0, 0.1378, 0.0, 0.9157, 0.0, 1.0, 0.2334, 0.0, 0.0, 0.2308, 0.0, 0.0, 0.0, 1.0, 0.0, 0.0, 0.0, 0.0, 0.0, 0.2308, 0.0, 1.0, 0.6978, 0.0, 1.0, 0.2462, 1.0, 0.0, 0.0, 0.0, 0.6978, 0.0, 1.0, 0.0, 1.0, 0.0, 0.0, 0.0, 0.2553, 1.0, 0.0, 0.749, 0.0, 1.0, 1.0, 1.0, 0.2553, 1.0, 0.0, 1.0, 0.0, 1.0, 1.0, 1.0])
me_plane_003.update()
me_plane_003.normals_split_custom_set([tuple(v) for v in zip(*[iter([0.0, 0.0, -1.0, 0.0, 0.0, -1.0, 0.0, 0.0, -1.0, 0.0, 0.0, -1.0, -0.1154, 0.01623, -0.9932, -0.1154, 0.01623, -0.9932, -0.1154, 0.01623, -0.9932, -0.1154, 0.01623, -0.9932, -0.04187, -0.9972, -0.06176, 0.995, 0.052, -0.08536, 0.9893, 0.1251, -0.07507, -0.02122, 0.9994, 0.02743, -0.9994, 0.03508, -0.002062, -0.9981, 0.04832, -0.0394, -0.9994, 0.03512, -0.002017, -0.9994, 0.03512, -0.002017, -0.9994, 0.03512, -0.002017, -0.9994, 0.03512, -0.002017, -0.9994, 0.03512, -0.002017, -0.9994, 0.03512, -0.002017, 0.9971, -0.03137, 0.06891, 0.9971, -0.03137, 0.06891, 0.9971, -0.03137, 0.06891, 0.9971, -0.03137, 0.06891, 0.9971, -0.03137, 0.06891, 0.9966, 0.0283, -0.07716, 0.9966, 0.0283, -0.07716, 0.9966, 0.0283, -0.07716, 0.9966, 0.0283, -0.07716, 0.9966, 0.0283, -0.07716, 0.9966, 0.0283, -0.07716, -0.2196, -0.0276, -0.9752, -0.2196, -0.0276, -0.9752, -0.2196, -0.0276, -0.9752, -0.2196, -0.0276, -0.9752, 0.003055, 0.02431, -0.9997, 0.003055, 0.02431, -0.9997, 0.003055, 0.02431, -0.9997, 0.003055, 0.02431, -0.9997, -0.04392, -0.09831, -0.9942, -0.04392, -0.09831, -0.9942, -0.04392, -0.09831, -0.9942, -0.04392, -0.09831, -0.9942, 0.02314, -0.9989, -0.04061, 0.02314, -0.9989, -0.04061, 0.02314, -0.9989, -0.04061, 0.02314, -0.9989, -0.04061, 0.02314, -0.9989, -0.04061, 0.02314, -0.9989, -0.04061, -0.02131, 0.9994, 0.02741, -0.02131, 0.9994, 0.02741, -0.02131, 0.9994, 0.02741, -0.02131, 0.9994, 0.02741, -0.02131, 0.9994, 0.02741, 0.03374, -0.9966, 0.07506, -0.999, -0.01262, -0.04227, -0.9991, -0.0139, 0.03976, -0.01801, 0.9984, 0.05345, -0.01801, 0.9984, 0.05345, -0.01801, 0.9984, 0.05345, -0.01801, 0.9984, 0.05345, -0.9981, 0.04834, -0.03939, -0.9981, 0.04834, -0.03939, -0.9981, 0.04834, -0.03939, -0.9981, 0.04834, -0.03939, -0.9981, 0.04834, -0.03939, 0.009228, -0.999, -0.04302, 0.009228, -0.999, -0.04302, 0.009228, -0.999, -0.04302, 0.009228, -0.999, -0.04302, 0.009228, -0.999, -0.04302, 0.9998, 0.007811, -0.01803, 0.9998, 0.007811, -0.01803, 0.9998, 0.007811, -0.01803, 0.9998, 0.007811, -0.01803, 0.9998, 0.007811, -0.01803, 0.9988, -0.02402, -0.04307, 0.9988, -0.02402, -0.04307, 0.9988, -0.02402, -0.04307, 0.9988, -0.02402, -0.04307, 0.04748, -0.9957, 0.0794, 0.04748, -0.9957, 0.0794, 0.04748, -0.9957, 0.0794, 0.04748, -0.9957, 0.0794, 0.04748, -0.9957, 0.0794, 0.04748, -0.9957, 0.0794, 0.585, -0.5425, 0.6028, 0.585, -0.5425, 0.6028, 0.585, -0.5425, 0.6028, -0.379, -0.3953, 0.8367, -0.379, -0.3953, 0.8367, -0.379, -0.3953, 0.8367, 0.02724, -0.01161, 0.9996, 0.02724, -0.01161, 0.9996, 0.02724, -0.01161, 0.9996, 0.02724, -0.01161, 0.9996, 0.02724, -0.01161, 0.9996, 0.02724, -0.01161, 0.9996, 0.02724, -0.01161, 0.9996, 0.02724, -0.01161, 0.9996, 0.3854, 0.2119, 0.8981, 0.3854, 0.2119, 0.8981, 0.3854, 0.2119, 0.8981, 0.01061, 0.9978, -0.0659, 0.01061, 0.9978, -0.0659, 0.01061, 0.9978, -0.0659, 0.01061, 0.9978, -0.0659, 0.01061, 0.9978, -0.0659, 0.01061, 0.9978, -0.0659, -0.9899, -0.02022, -0.14, 0.02696, -0.01228, 0.9996, 0.01062, 0.9978, -0.06593, -0.9898, -0.02003, -0.1413, -0.9898, -0.02003, -0.1413, -0.9898, -0.02003, -0.1413, -0.9898, -0.02003, -0.1413, -0.9898, -0.02003, -0.1413, -0.9898, -0.02003, -0.1413, 0.03371, -0.9966, 0.07502, -0.9991, -0.01387, 0.03971, 0.00927, -0.999, -0.04298, -0.9991, -0.01395, 0.03978, -0.9991, -0.01395, 0.03978, -0.9991, -0.01395, 0.03978, -0.9991, -0.01395, 0.03978, -0.9991, -0.01395, 0.03978, 0.003535, -0.996, 0.08875, 0.9979, 0.06298, -0.01578, 0.03733, -0.9989, 0.02659, 0.02972, -0.9992, -0.02515, 0.02972, -0.9992, -0.02515, 0.02972, -0.9992, -0.02515, 0.02972, -0.9992, -0.02515, 0.02972, -0.9992, -0.02515, -0.02124, 0.9994, 0.02742, -0.9981, 0.04831, -0.03934, 0.002131, 0.9967, -0.08074, 0.00209, 0.9967, -0.08081, 0.00209, 0.9967, -0.08081, 0.00209, 0.9967, -0.08081, 0.00209, 0.9967, -0.08081, 0.00209, 0.9967, -0.08081])] * 3)])
me_plane_004 = bpy.data.meshes.new('Plane.004')
me_plane_004.from_pydata([(-1.033, -0.861, 0.0), (-1.018, 1.047, 0.0), (0.9062, 1.092, 0.0), (-1.017, -0.7369, 6.199), (1.049, -0.7828, 6.199), (-0.9718, 1.241, 6.199), (1.047, 1.175, 6.199), (-0.9955, 1.159, 2.066), (-0.9068, 1.095, 4.133), (0.9521, 1.335, 4.133), (0.9825, -0.6072, 2.066), (1.063, -0.5692, 4.133), (-0.965, -0.5012, 4.133), (0.5837, -0.6972, 0.0), (0.9238, -0.3162, 0.0), (0.9611, -0.6288, 1.256), (0.5934, 1.147, 1.933), (0.9094, 1.243, 3.288), (0.8904, 0.9427, 1.935), (0.8727, 1.134, 1.134), (-0.7829, -0.7259, 2.066), (-0.9305, -0.7193, 2.211), (-0.9331, -0.5904, 2.066), (-0.9353, -0.7445, 1.921)], [], [(17, 16, 7, 8, 9), (3, 4, 6, 5), (9, 8, 5, 6), (12, 11, 4, 3), (11, 9, 6, 4), (8, 12, 3, 5), (21, 20, 10, 11, 12), (1, 0, 23, 22, 7), (15, 14, 2, 19, 18, 10), (0, 1, 2, 14, 13), (20, 21, 22), (10, 18, 17, 9, 11), (16, 17, 18), (13, 14, 15), (7, 22, 21, 12, 8), (16, 18, 19), (2, 1, 7, 16, 19), (20, 22, 23), (0, 13, 15, 10, 20, 23)])
_uv = me_plane_004.uv_layers.new(name='UVMap')
_uv.uv.foreach_set('vector', [1.0, 1.0, 0.7891, 1.0, 0.0, 1.0, 0.0, 1.0, 1.0, 1.0, 0.0, 0.0, 1.0, 0.0, 1.0, 1.0, 0.0, 1.0, 1.0, 1.0, 0.0, 1.0, 0.0, 1.0, 1.0, 1.0, 0.0, 0.0, 1.0, 0.0, 1.0, 0.0, 0.0, 0.0, 1.0, 0.0, 1.0, 1.0, 1.0, 1.0, 1.0, 0.0, 0.0, 1.0, 0.0, 0.0, 0.0, 0.0, 0.0, 1.0, 0.0, 0.0, 0.07591, 0.0, 1.0, 0.0, 1.0, 0.0, 0.0, 0.0, 0.0, 1.0, 0.0, 0.0, 0.0, 0.0, 0.0, 0.07667, 0.0, 1.0, 1.0, 0.0, 1.0, 0.1973, 1.0, 1.0, 1.0, 1.0, 1.0, 0.7768, 1.0, 0.0, 0.0, 0.0, 0.0, 1.0, 1.0, 1.0, 1.0, 0.1973, 0.8244, 0.0, 0.07591, 0.0, 0.0, 0.0, 0.0, 0.07667, 1.0, 0.0, 1.0, 0.7768, 1.0, 1.0, 1.0, 1.0, 1.0, 0.0, 0.7891, 1.0, 1.0, 1.0, 1.0, 0.7768, 0.8244, 0.0, 1.0, 0.1973, 1.0, 0.0, 0.0, 1.0, 0.0, 0.07667, 0.0, 0.0, 0.0, 0.0, 0.0, 1.0, 0.7891, 1.0, 1.0, 0.7768, 1.0, 1.0, 1.0, 1.0, 0.0, 1.0, 0.0, 1.0, 0.7891, 1.0, 1.0, 1.0, 0.07591, 0.0, 0.0, 0.07667, 0.0, 0.0, 0.0, 0.0, 0.8244, 0.0, 1.0, 0.0, 1.0, 0.0, 0.07591, 0.0, 0.0, 0.0])
me_plane_004.update()
me_plane_004.normals_split_custom_set([tuple(v) for v in zip(*[iter([-0.05937, 0.9979, -0.02478, -0.05937, 0.9979, -0.02478, -0.05937, 0.9979, -0.02478, -0.05937, 0.9979, -0.02478, -0.05937, 0.9979, -0.02478, -1.037e-07, 0.0, 1.0, -1.037e-07, 0.0, 1.0, -1.037e-07, 0.0, 1.0, -1.037e-07, 0.0, 1.0, -0.04479, 0.999, 0.003661, -0.04479, 0.999, 0.003661, -0.04479, 0.999, 0.003661, -0.04479, 0.999, 0.003661, -0.02766, -0.9937, -0.1085, -0.02766, -0.9937, -0.1085, -0.02766, -0.9937, -0.1085, -0.02766, -0.9937, -0.1085, 0.9994, 0.02904, -0.01716, 0.9994, 0.02904, -0.01716, 0.9994, 0.02904, -0.01716, 0.9994, 0.02904, -0.01716, -0.9992, 0.02903, -0.02776, -0.9992, 0.02903, -0.02776, -0.9992, 0.02903, -0.02776, -0.9992, 0.02903, -0.02776, 0.01516, -0.9977, 0.06551, 0.01516, -0.9977, 0.06551, 0.01516, -0.9977, 0.06551, 0.01516, -0.9977, 0.06551, 0.01516, -0.9977, 0.06551, -0.9994, -0.01372, 0.03167, -0.9994, -0.01372, 0.03167, -0.9994, -0.01372, 0.03167, -0.9994, -0.01372, 0.03167, -0.9994, -0.01372, 0.03167, 0.9991, 0.04154, -0.006423, 0.9991, 0.04154, -0.006423, 0.9991, 0.04154, -0.006423, 0.9991, 0.04154, -0.006423, 0.9991, 0.04154, -0.006423, 0.9991, 0.04154, -0.006423, 0.0, 0.0, -1.0, 0.0, 0.0, -1.0, 0.0, 0.0, -1.0, 0.0, 0.0, -1.0, 0.0, 0.0, -1.0, 0.01523, -0.9977, 0.0655, -0.9999, -0.00256, 0.01267, -0.9994, -0.01362, 0.03164, 0.9973, 0.06154, -0.03972, 0.9973, 0.06154, -0.03972, 0.9973, 0.06154, -0.03972, 0.9973, 0.06154, -0.03972, 0.9973, 0.06154, -0.03972, -0.3505, 0.9304, 0.1075, 0.9804, 0.08584, 0.1775, 0.9941, 0.01667, 0.1069, 0.3531, -0.2037, -0.9131, 0.9822, 0.1605, 0.09793, -0.01851, -0.9711, 0.2379, -0.9999, -0.002583, 0.01266, -0.9999, -0.002583, 0.01266, -0.9999, -0.002583, 0.01266, -0.9999, -0.002583, 0.01266, -0.9999, -0.002583, 0.01266, -0.3026, 0.9426, -0.141, 0.993, 0.08182, -0.08576, -0.2258, 0.9422, -0.2474, -0.01317, 0.999, -0.04249, -0.01317, 0.999, -0.04249, -0.01317, 0.999, -0.04249, -0.01317, 0.999, -0.04249, -0.01317, 0.999, -0.04249, 0.01517, -0.9977, 0.06543, -0.9994, -0.01365, 0.03166, 0.08331, -0.9957, 0.04116, 0.08322, -0.9957, 0.04109, 0.08322, -0.9957, 0.04109, 0.08322, -0.9957, 0.04109, 0.08322, -0.9957, 0.04109, 0.08322, -0.9957, 0.04109, 0.08322, -0.9957, 0.04109])] * 3)])
me_plane_005 = bpy.data.meshes.new('Plane.005')
me_plane_005.from_pydata([(-1.033, -0.861, 0.0), (-1.018, 1.047, 0.0), (0.9062, 1.092, 0.0), (-1.017, -0.7369, 6.199), (1.049, -0.7828, 6.199), (-0.9718, 1.241, 6.199), (1.047, 1.175, 6.199), (-0.8783, 1.159, 2.066), (-0.8034, 1.095, 4.133), (0.8979, 1.335, 4.133), (0.845, -0.6072, 2.066), (0.9257, -0.5692, 4.133), (-0.7907, -0.5012, 4.133), (0.2616, -0.6972, 0.0), (0.9238, -0.01472, 0.05248), (0.9611, -0.6288, 0.6424), (0.3995, 1.149, 1.951), (0.9094, 1.243, 3.288), (0.8904, 0.9427, 1.935), (0.8727, 1.134, 1.134), (-0.7829, -0.7259, 2.066), (-0.9407, -0.6544, 2.782), (-0.9331, -0.5904, 2.066), (-0.9353, -0.7445, 1.318)], [], [(17, 16, 7, 8, 9), (3, 4, 6, 5), (9, 8, 5, 6), (12, 11, 4, 3), (11, 9, 6, 4), (8, 12, 3, 5), (21, 20, 10, 11, 12), (1, 0, 23, 22, 7), (15, 14, 2, 19, 18, 10), (0, 1, 2, 14, 13), (20, 21, 22), (10, 18, 17, 9, 11), (16, 17, 18), (13, 14, 15), (7, 22, 21, 12, 8), (16, 18, 19), (2, 1, 7, 16, 19), (20, 22, 23), (0, 13, 15, 10, 20, 23)])
_uv = me_plane_005.uv_layers.new(name='UVMap')
_uv.uv.foreach_set('vector', [1.0, 1.0, 0.6852, 1.0, 0.0, 1.0, 0.0, 1.0, 1.0, 1.0, 0.0, 0.0, 1.0, 0.0, 1.0, 1.0, 0.0, 1.0, 1.0, 1.0, 0.0, 1.0, 0.0, 1.0, 1.0, 1.0, 0.0, 0.0, 1.0, 0.0, 1.0, 0.0, 0.0, 0.0, 1.0, 0.0, 1.0, 1.0, 1.0, 1.0, 1.0, 0.0, 0.0, 1.0, 0.0, 0.0, 0.0, 0.0, 0.0, 1.0, 0.0, 0.0, 0.07591, 0.0, 1.0, 0.0, 1.0, 0.0, 0.0, 0.0, 0.0, 1.0, 0.0, 0.0, 0.0, 0.0, 0.0, 0.07667, 0.0, 1.0, 1.0, 0.0, 1.0, 0.1973, 1.0, 1.0, 1.0, 1.0, 1.0, 0.7768, 1.0, 0.0, 0.0, 0.0, 0.0, 1.0, 1.0, 1.0, 1.0, 0.1973, 0.8244, 0.0, 0.07591, 0.0, 0.0, 0.0, 0.0, 0.07667, 1.0, 0.0, 1.0, 0.7768, 1.0, 1.0, 1.0, 1.0, 1.0, 0.0, 0.6852, 1.0, 1.0, 1.0, 1.0, 0.7768, 0.8244, 0.0, 1.0, 0.1973, 1.0, 0.0, 0.0, 1.0, 0.0, 0.07667, 0.0, 0.0, 0.0, 0.0, 0.0, 1.0, 0.6852, 1.0, 1.0, 0.7768, 1.0, 1.0, 1.0, 1.0, 0.0, 1.0, 0.0, 1.0, 0.6852, 1.0, 1.0, 1.0, 0.07591, 0.0, 0.0, 0.07667, 0.0, 0.0, 0.0, 0.0, 0.8244, 0.0, 1.0, 0.0, 1.0, 0.0, 0.07591, 0.0, 0.0, 0.0])
me_plane_005.update()
me_plane_005.normals_split_custom_set([tuple(v) for v in zip(*[iter([-0.06624, 0.9975, -0.02423, -0.06624, 0.9975, -0.02423, -0.06624, 0.9975, -0.02423, -0.06624, 0.9975, -0.02423, -0.06624, 0.9975, -0.02423, -1.037e-07, 0.0, 1.0, -1.037e-07, 0.0, 1.0, -1.037e-07, 0.0, 1.0, -1.037e-07, 0.0, 1.0, -0.04668, 0.9989, 0.003119, -0.04668, 0.9989, 0.003119, -0.04668, 0.9989, 0.003119, -0.04668, 0.9989, 0.003119, -0.02994, -0.9936, -0.1088, -0.02994, -0.9936, -0.1088, -0.02994, -0.9936, -0.1088, -0.02994, -0.9936, -0.1088, 0.9978, 0.007638, -0.0652, 0.9978, 0.007638, -0.0652, 0.9978, 0.007638, -0.0652, 0.9978, 0.007638, -0.0652, -0.9954, 0.009175, -0.09497, -0.9954, 0.009175, -0.09497, -0.9954, 0.009175, -0.09497, -0.9954, 0.009175, -0.09497, 0.01625, -0.9977, 0.06519, 0.01625, -0.9977, 0.06519, 0.01625, -0.9977, 0.06519, 0.01625, -0.9977, 0.06519, 0.01625, -0.9977, 0.06519, -0.9983, 0.009638, 0.05726, -0.9983, 0.009638, 0.05726, -0.9983, 0.009638, 0.05726, -0.9983, 0.009638, 0.05726, -0.9983, 0.009638, 0.05726, 0.9994, 0.01935, 0.03029, 0.9994, 0.01935, 0.03029, 0.9994, 0.01935, 0.03029, 0.9994, 0.01935, 0.03029, 0.9994, 0.01935, 0.03029, 0.9994, 0.01935, 0.03029, 0.01417, -0.005104, -0.9999, 0.01417, -0.005104, -0.9999, 0.01417, -0.005104, -0.9999, 0.01417, -0.005104, -0.9999, 0.01417, -0.005104, -0.9999, 0.1743, -0.9584, 0.2261, -0.9754, 0.1101, 0.1909, -0.9837, 0.1291, 0.1252, 0.9998, -0.009975, -0.01905, 0.9998, -0.009975, -0.01905, 0.9998, -0.009975, -0.01905, 0.9998, -0.009975, -0.01905, 0.9998, -0.009975, -0.01905, -0.5012, 0.8435, 0.1931, 0.9555, 0.275, 0.1068, 0.9736, 0.2191, 0.06387, -0.004943, 0.05692, -0.9984, 0.9995, 0.02535, -0.01991, 0.084, -0.9964, 0.009886, -0.9982, 0.02875, 0.05215, -0.9982, 0.02875, 0.05215, -0.9982, 0.02875, 0.05215, -0.9982, 0.02875, 0.05215, -0.9982, 0.02875, 0.05215, -0.4385, 0.8711, -0.2212, 0.9599, 0.2744, -0.05736, -0.3384, 0.8799, -0.3337, -0.01403, 0.999, -0.04277, -0.01403, 0.999, -0.04277, -0.01403, 0.999, -0.04277, -0.01403, 0.999, -0.04277, -0.01403, 0.999, -0.04277, 0.1375, -0.9829, -0.1223, -0.9867, 0.1161, -0.1139, 0.1789, -0.9645, -0.1943, 0.08318, -0.9959, 0.03441, 0.08318, -0.9959, 0.03441, 0.08318, -0.9959, 0.03441, 0.08318, -0.9959, 0.03441, 0.08318, -0.9959, 0.03441, 0.08318, -0.9959, 0.03441])] * 3)])
me_plane_006 = bpy.data.meshes.new('Plane.006')
me_plane_006.from_pydata([(-0.9236, -1.0, 0.0), (1.027, -1.0, 0.0), (-0.9086, 8.065, 0.0), (1.061, 8.065, 0.0), (-0.8949, -1.0, 1.231), (-0.8422, 8.065, 1.35), (-0.9108, 5.799, 0.0), (-0.7391, 3.533, 0.0), (-0.7729, 1.266, 0.0), (0.9468, 1.266, 0.06006), (0.9262, 3.39, 0.0), (1.058, 5.799, -0.03956), (-0.7638, 5.799, 1.457), (-0.7856, 3.533, 1.411), (1.003, 1.266, 1.3), (1.176, 5.637, 1.447), (0.4848, -1.0, 1.339), (1.05, -1.0, 0.4119), (1.097, -0.4175, 1.345), (1.126, 8.065, 1.079), (0.8817, 8.065, 1.34), (1.146, 7.806, 1.359), (1.117, 3.103, 1.377), (1.111, 3.39, 0.9512), (1.115, 3.962, 1.407), (0.8333, 3.533, 1.448), (-0.4917, 1.266, 1.36), (-0.7889, 2.095, 1.379), (-0.72, 1.266, 0.9774), (-0.7826, 0.3011, 1.351)], [], [(6, 2, 3, 11), (3, 2, 5, 20, 19), (1, 9, 14, 18, 17), (12, 15, 21, 20, 5), (27, 26, 14, 22, 25, 13), (2, 6, 12, 5), (6, 7, 13, 12), (8, 0, 4, 29, 28), (13, 25, 24, 15, 12), (23, 24, 25), (0, 1, 17, 16, 4), (9, 10, 23, 22, 14), (10, 11, 15, 24, 23), (0, 8, 9, 1), (8, 7, 10, 9), (7, 6, 11, 10), (16, 17, 18), (7, 8, 28, 27, 13), (19, 20, 21), (11, 3, 19, 21, 15), (23, 25, 22), (26, 27, 28), (26, 28, 29), (4, 16, 18, 14, 26, 29)])
_uv = me_plane_006.uv_layers.new(name='UVMap')
_uv.uv.foreach_set('vector', [0.0, 0.75, 0.0, 1.0, 1.0, 1.0, 1.0, 0.75, 1.0, 1.0, 0.0, 1.0, 0.0, 1.0, 0.8688, 1.0, 1.0, 1.0, 1.0, 0.0, 1.0, 0.25, 1.0, 0.25, 1.0, 0.06426, 1.0, 0.0, 0.0, 0.75, 1.0, 0.75, 1.0, 0.9714, 0.8688, 1.0, 0.0, 1.0, 0.0, 0.3414, 0.2038, 0.25, 1.0, 0.25, 1.0, 0.4526, 0.7898, 0.5, 0.0, 0.5, 0.0, 1.0, 0.0, 0.75, 0.0, 0.75, 0.0, 1.0, 0.0, 0.75, 0.0, 0.5, 0.0, 0.5, 0.0, 0.75, 0.0, 0.25, 0.0, 0.0, 0.0, 0.0, 0.0, 0.1435, 0.0, 0.25, 0.0, 0.5, 0.7898, 0.5, 1.0, 0.5473, 1.0, 0.75, 0.0, 0.75, 1.0, 0.5, 1.0, 0.5473, 0.7898, 0.5, 0.0, 0.0, 1.0, 0.0, 1.0, 0.0, 0.7029, 0.0, 0.0, 0.0, 1.0, 0.25, 1.0, 0.5, 1.0, 0.5, 1.0, 0.4526, 1.0, 0.25, 1.0, 0.5, 1.0, 0.75, 1.0, 0.75, 1.0, 0.5473, 1.0, 0.5, 0.0, 0.0, 0.0, 0.25, 1.0, 0.25, 1.0, 0.0, 0.0, 0.25, 0.0, 0.5, 1.0, 0.5, 1.0, 0.25, 0.0, 0.5, 0.0, 0.75, 1.0, 0.75, 1.0, 0.5, 0.7029, 0.0, 1.0, 0.0, 1.0, 0.06426, 0.0, 0.5, 0.0, 0.25, 0.0, 0.25, 0.0, 0.3414, 0.0, 0.5, 1.0, 1.0, 0.8688, 1.0, 1.0, 0.9714, 1.0, 0.75, 1.0, 1.0, 1.0, 1.0, 1.0, 0.9714, 1.0, 0.75, 1.0, 0.5, 0.7898, 0.5, 1.0, 0.4526, 0.2038, 0.25, 0.0, 0.3414, 0.0, 0.25, 0.2038, 0.25, 0.0, 0.25, 0.0, 0.1435, 0.0, 0.0, 0.7029, 0.0, 1.0, 0.06426, 1.0, 0.25, 0.2038, 0.25, 0.0, 0.1435])
me_plane_006.update()
me_plane_006.normals_split_custom_set([tuple(v) for v in zip(*[iter([-0.01004, 0.00874, -0.9999, -0.01004, 0.00874, -0.9999, -0.01004, 0.00874, -0.9999, -0.01004, 0.00874, -0.9999, 0.0, 1.0, 0.0, 0.0, 1.0, 0.0, 0.0, 1.0, 0.0, 0.0, 1.0, 0.0, 0.0, 1.0, 0.0, 0.9974, 0.04271, -0.05861, 0.9974, 0.04271, -0.05861, 0.9974, 0.04271, -0.05861, 0.9974, 0.04271, -0.05861, 0.9974, 0.04271, -0.05861, 0.005004, 0.04562, 0.9989, 0.005004, 0.04562, 0.9989, 0.005004, 0.04562, 0.9989, 0.005004, 0.04562, 0.9989, 0.005004, 0.04562, 0.9989, 0.01847, -0.04269, 0.9989, 0.01847, -0.04269, 0.9989, 0.01847, -0.04269, 0.9989, 0.01847, -0.04269, 0.9989, 0.01847, -0.04269, 0.9989, 0.01847, -0.04269, 0.9989, -0.997, -0.01499, 0.07576, -0.997, -0.01499, 0.07576, -0.997, -0.01499, 0.07576, -0.997, -0.01499, 0.07576, -0.9988, -0.03338, 0.03498, -0.9988, -0.03338, 0.03498, -0.9988, -0.03338, 0.03498, -0.9988, -0.03338, 0.03498, -0.9965, 0.07451, 0.03763, -0.9965, 0.07451, 0.03763, -0.9965, 0.07451, 0.03763, -0.9965, 0.07451, 0.03763, -0.9965, 0.07451, 0.03763, 0.002783, -0.01072, 0.9999, 0.002783, -0.01072, 0.9999, 0.002783, -0.01072, 0.9999, 0.002783, -0.01072, 0.9999, 0.002783, -0.01072, 0.9999, 0.9663, 0.08229, -0.244, 0.09474, 0.06707, 0.9932, 0.1582, 0.1328, 0.9784, 0.0, -1.0, 5.226e-08, 0.0, -1.0, 5.226e-08, 0.0, -1.0, 5.226e-08, 0.0, -1.0, 5.226e-08, 0.0, -1.0, 5.226e-08, 0.9943, -0.03515, -0.101, 0.9943, -0.03515, -0.101, 0.9943, -0.03515, -0.101, 0.9943, -0.03515, -0.101, 0.9943, -0.03515, -0.101, 0.9938, -0.03049, -0.1067, 0.9938, -0.03049, -0.1067, 0.9938, -0.03049, -0.1067, 0.9938, -0.03049, -0.1067, 0.9938, -0.03049, -0.1067, 0.01636, 0.01299, -0.9998, 0.01636, 0.01299, -0.9998, 0.01636, 0.01299, -0.9998, 0.01636, 0.01299, -0.9998, 0.01716, -0.01373, -0.9998, 0.01716, -0.01373, -0.9998, 0.01716, -0.01373, -0.9998, 0.01716, -0.01373, -0.9998, -0.01122, -0.008557, -0.9999, -0.01122, -0.008557, -0.9999, -0.01122, -0.008557, -0.9999, -0.01122, -0.008557, -0.9999, -0.05316, -0.996, -0.07232, 0.9829, 0.03698, -0.1803, 0.1045, -0.1712, 0.9797, -0.9999, -0.006, -0.01464, -0.9999, -0.006, -0.01464, -0.9999, -0.006, -0.01464, -0.9999, -0.006, -0.01464, -0.9999, -0.006, -0.01464, -8.756e-05, 1.0, -6.89e-05, -0.02628, 0.04956, 0.9984, 0.9976, 0.003854, -0.06934, 0.9976, 0.005399, -0.06966, 0.9976, 0.005399, -0.06966, 0.9976, 0.005399, -0.06966, 0.9976, 0.005399, -0.06966, 0.9976, 0.005399, -0.06966, 0.9336, -0.269, -0.2367, 0.2991, 0.05845, 0.9524, 0.9205, -0.2795, -0.2731, -0.127, 0.03536, 0.9913, -0.9255, 0.1968, -0.3235, -0.9135, 0.2476, -0.3228, -0.1164, -0.07793, 0.9901, -0.9491, -0.1013, -0.2982, -0.1441, -0.1231, 0.9819, -0.005, -0.01451, 0.9999, -0.005, -0.01451, 0.9999, -0.005, -0.01451, 0.9999, -0.005, -0.01451, 0.9999, -0.005, -0.01451, 0.9999, -0.005, -0.01451, 0.9999])] * 3)])
me_cube_003 = bpy.data.meshes.new('Cube.003')
me_cube_003.from_pydata([(-1.0, -0.9907, -1.0), (-1.0, 1.016, -1.0), (1.0, -0.9632, -1.0), (1.0, 1.08, -1.0), (-1.0, -0.9849, 0.2758), (-1.0, 1.009, 0.2875), (1.0, 1.12, 0.2875), (1.0, -0.9606, 0.2758), (0.131, -1.028, 1.324), (-0.9756, -0.6514, 1.312), (-0.9932, -0.9195, 0.8802), (-0.7697, 1.001, 1.441), (-1.0, 1.002, 1.211), (-1.0, 0.7697, 1.441), (0.9899, 0.6169, 1.472), (1.0, 1.025, 1.05), (0.6047, 0.8273, 1.468), (1.067, -0.6955, 1.337), (0.8082, -0.9723, 1.288), (1.0, -0.9696, 1.097)], [], [(4, 10, 9, 13, 12, 5), (5, 12, 11, 16, 15, 6), (1, 3, 2, 0), (2, 7, 4, 0), (3, 6, 7, 2), (1, 5, 6, 3), (0, 4, 5, 1), (8, 9, 10), (14, 16, 11, 13, 9, 8, 18, 17), (11, 12, 13), (14, 15, 16), (6, 15, 14, 17, 19, 7), (17, 18, 19), (7, 19, 18, 8, 10, 4)])
_uv = me_cube_003.uv_layers.new(name='UVMap')
_uv.uv.foreach_set('vector', [0.5, 0.0, 0.6062, 0.0, 0.625, 0.02215, 0.625, 0.2209, 0.6, 0.25, 0.5, 0.25, 0.5, 0.25, 0.6, 0.25, 0.625, 0.2788, 0.625, 0.4517, 0.605, 0.5, 0.5, 0.5, 0.125, 0.5, 0.375, 0.5, 0.375, 0.75, 0.125, 0.75, 0.375, 0.75, 0.5, 0.75, 0.5, 1.0, 0.375, 1.0, 0.375, 0.5, 0.5, 0.5, 0.5, 0.75, 0.375, 0.75, 0.375, 0.25, 0.5, 0.25, 0.5, 0.5, 0.375, 0.5, 0.375, 0.0, 0.5, 0.0, 0.5, 0.25, 0.375, 0.25, 0.625, 0.9781, 0.875, 0.7279, 0.6062, 0.0, 0.625, 0.5235, 0.6733, 0.5, 0.8462, 0.5, 0.875, 0.5291, 0.875, 0.7279, 0.8531, 0.75, 0.649, 0.75, 0.625, 0.7258, 0.8462, 0.5, 0.6, 0.25, 0.625, 0.2209, 0.625, 0.5235, 0.605, 0.5, 0.625, 0.4517, 0.5, 0.5, 0.605, 0.5, 0.625, 0.5235, 0.625, 0.7258, 0.6044, 0.75, 0.5, 0.75, 0.625, 0.7258, 0.649, 0.75, 0.6044, 0.75, 0.5, 0.75, 0.6044, 0.75, 0.625, 0.774, 0.625, 0.9781, 0.6062, 1.0, 0.5, 1.0])
me_cube_003.update()
me_cube_004 = bpy.data.meshes.new('Cube.004')
me_cube_004.from_pydata([(-1.0, -0.9539, -1.0), (-1.0, 0.8084, -1.0), (1.0, -0.9506, -1.0), (1.0, 0.8096, -1.0), (-1.0, -0.9512, 0.2758), (-1.0, 0.9852, 0.2875), (1.284, -0.9643, 0.2758), (-1.0, 0.5894, 1.332), (-0.7765, 0.8095, 1.332), (-1.0, 0.846, 1.111), (1.0, 0.00838, 1.332), (1.04, 0.7285, 0.8621), (0.7188, 0.7864, 1.332), (0.6844, -0.9103, 1.278), (1.075, -0.9167, 0.9719), (1.0, -0.5838, 1.278), (-0.7967, -0.96, 1.278), (-1.0, -0.7634, 1.278), (-1.0, -0.9641, 1.075), (0.8233, 0.9837, 0.2875), (1.121, 0.7857, 0.6429), (1.284, 0.5226, 0.285), (1.186, 0.9231, -0.1586)], [], [(10, 12, 8, 7, 17, 16, 13, 15), (21, 20, 11, 10, 15, 14, 6), (19, 20, 21), (1, 3, 2, 0), (2, 6, 4, 0), (5, 9, 8, 12, 11, 20, 19), (3, 22, 21, 6, 2), (0, 4, 5, 1), (7, 8, 9), (10, 11, 12), (4, 18, 17, 7, 9, 5), (13, 14, 15), (16, 17, 18), (6, 14, 13, 16, 18, 4), (19, 21, 22), (1, 5, 19, 22, 3)])
_uv = me_cube_004.uv_layers.new(name='UVMap')
_uv.uv.foreach_set('vector', [0.625, 0.6309, 0.6601, 0.5, 0.8471, 0.5, 0.875, 0.5279, 0.875, 0.7246, 0.8496, 0.75, 0.6645, 0.75, 0.625, 0.7086, 0.5, 0.553, 0.5478, 0.5, 0.5833, 0.5, 0.625, 0.6309, 0.625, 0.7086, 0.5921, 0.75, 0.5, 0.75, 0.5, 0.4496, 0.5478, 0.5, 0.5, 0.553, 0.125, 0.5, 0.375, 0.5, 0.375, 0.75, 0.125, 0.75, 0.375, 0.75, 0.5, 0.75, 0.5, 1.0, 0.375, 1.0, 0.5, 0.25, 0.601, 0.25, 0.625, 0.2779, 0.625, 0.4649, 0.5833, 0.5, 0.5478, 0.5, 0.5, 0.4496, 0.375, 0.5, 0.4567, 0.5, 0.5, 0.553, 0.5, 0.75, 0.375, 0.75, 0.375, 0.0, 0.5, 0.0, 0.5, 0.25, 0.375, 0.25, 0.625, 0.2221, 0.8471, 0.5, 0.601, 0.25, 0.625, 0.6309, 0.5833, 0.5, 0.625, 0.4649, 0.5, 0.0, 0.6032, 0.0, 0.625, 0.02537, 0.625, 0.2221, 0.601, 0.25, 0.5, 0.25, 0.6645, 0.75, 0.5921, 0.75, 0.625, 0.7086, 0.625, 0.9746, 0.875, 0.7246, 0.6032, 0.0, 0.5, 0.75, 0.5921, 0.75, 0.625, 0.7895, 0.625, 0.9746, 0.6032, 1.0, 0.5, 1.0, 0.5, 0.4496, 0.5, 0.553, 0.4567, 0.5, 0.375, 0.25, 0.5, 0.25, 0.5, 0.4496, 0.4567, 0.5, 0.375, 0.5])
me_cube_004.update()
me_cube_005 = bpy.data.meshes.new('Cube.005')
me_cube_005.from_pydata([(-1.0, -0.952, -0.9766), (-1.0, 1.11, -0.9766), (1.0, -0.8456, -0.9766), (1.0, 1.109, -0.9766), (-1.0, -0.8921, 0.02521), (-1.0, 1.119, 0.03438), (1.0, 1.125, 0.03438), (0.4309, 1.066, 0.9329), (1.0, 0.6024, 0.9401), (1.0, 1.081, 0.7019), (0.328, -0.8807, 0.9283), (1.0, -0.8093, 0.6166), (1.0, -0.5329, 0.9401), (-0.8433, -0.9746, 0.8735), (-1.0, -0.8272, 0.8688), (-1.0, -0.9672, 0.7117), (-1.0, 0.7523, 0.8776), (-0.6793, 1.072, 0.8891), (-1.0, 1.09, 0.559), (1.0, -0.479, 0.02639), (1.0, -0.7529, 0.2592), (0.7641, -0.7367, 0.02521), (1.0, -0.7463, -0.2097)], [], [(8, 7, 17, 16, 14, 13, 10, 12), (21, 20, 11, 10, 13, 15, 4), (1, 3, 2, 0), (6, 9, 8, 12, 11, 20, 19), (2, 22, 21, 4, 0), (1, 5, 6, 3), (0, 4, 5, 1), (7, 8, 9), (5, 18, 17, 7, 9, 6), (10, 11, 12), (13, 14, 15), (19, 20, 21), (16, 17, 18), (4, 15, 14, 16, 18, 5), (19, 21, 22), (3, 6, 19, 22, 2)])
_uv = me_cube_005.uv_layers.new(name='UVMap')
_uv.uv.foreach_set('vector', [0.625, 0.531, 0.6548, 0.5, 0.8349, 0.5, 0.875, 0.539, 0.875, 0.7309, 0.8554, 0.75, 0.6658, 0.75, 0.625, 0.7075, 0.5, 0.7795, 0.532, 0.75, 0.5808, 0.75, 0.625, 0.7908, 0.625, 0.9804, 0.6018, 1.0, 0.5, 1.0, 0.125, 0.5, 0.375, 0.5, 0.375, 0.75, 0.125, 0.75, 0.5, 0.5, 0.5921, 0.5, 0.625, 0.531, 0.625, 0.7075, 0.5808, 0.75, 0.532, 0.75, 0.5, 0.7178, 0.375, 0.75, 0.4707, 0.75, 0.5, 0.7795, 0.5, 1.0, 0.375, 1.0, 0.375, 0.25, 0.5, 0.25, 0.5, 0.5, 0.375, 0.5, 0.375, 0.0, 0.5, 0.0, 0.5, 0.25, 0.375, 0.25, 0.625, 0.4702, 0.625, 0.531, 0.5921, 0.5, 0.5, 0.25, 0.5776, 0.25, 0.625, 0.2901, 0.625, 0.4702, 0.5921, 0.5, 0.5, 0.5, 0.6658, 0.75, 0.5808, 0.75, 0.625, 0.7075, 0.625, 0.9804, 0.875, 0.7309, 0.6018, 0.0, 0.5, 0.7178, 0.532, 0.75, 0.5, 0.7795, 0.625, 0.211, 0.8349, 0.5, 0.5776, 0.25, 0.5, 0.0, 0.6018, 0.0, 0.625, 0.01909, 0.625, 0.211, 0.5776, 0.25, 0.5, 0.25, 0.5, 0.7178, 0.5, 0.7795, 0.4707, 0.75, 0.375, 0.5, 0.5, 0.5, 0.5, 0.7178, 0.4707, 0.75, 0.375, 0.75])
me_cube_005.update()
me_cylinder = bpy.data.meshes.new('Cylinder')
me_cylinder.from_pydata([(0.0, 0.2208, 0.0), (0.0, 0.2951, 0.5903), (0.1561, 0.1561, 0.0), (0.2087, 0.2087, 0.5903), (0.2208, 0.0, 0.0), (0.2951, 0.0, 0.5903), (0.1561, -0.1561, 0.0), (0.2087, -0.2087, 0.5903), (0.0, -0.2208, 0.0), (0.0, -0.2951, 0.5903), (-0.1561, -0.1561, 0.0), (-0.2087, -0.2087, 0.5903), (-0.2208, 0.0, 0.0), (-0.2951, 0.0, 0.5903), (-0.1561, 0.1561, 0.0), (-0.2087, 0.2087, 0.5903), (0.0, 0.2208, 0.5903), (0.0, 0.2942, 1.196), (0.1561, 0.1561, 0.5903), (0.208, 0.208, 1.196), (0.2208, 0.0, 0.5903), (0.2942, 0.0, 1.196), (0.1561, -0.1561, 0.5903), (0.208, -0.208, 1.196), (0.0, -0.2208, 0.5903), (0.0, -0.2942, 1.196), (-0.1561, -0.1561, 0.5903), (-0.208, -0.208, 1.196), (-0.2208, 0.0, 0.5903), (-0.2942, 0.0, 1.196), (-0.1561, 0.1561, 0.5903), (-0.208, 0.208, 1.196), (0.0, 0.2201, 1.196), (0.0, 0.2882, 1.868), (0.1556, 0.1556, 1.196), (0.2038, 0.2038, 1.868), (0.2201, 0.0, 1.196), (0.2882, 0.0, 1.868), (0.1556, -0.1556, 1.196), (0.2038, -0.2038, 1.868), (0.0, -0.2201, 1.196), (0.0, -0.2882, 1.868), (-0.1556, -0.1556, 1.196), (-0.2038, -0.2038, 1.868), (-0.2201, 0.0, 1.196), (-0.2882, 0.0, 1.868), (-0.1556, 0.1556, 1.196), (-0.2038, 0.2038, 1.868), (0.0, 0.2157, 1.868), (0.0, 0.2782, 2.565), (0.1525, 0.1525, 1.868), (0.1967, 0.1967, 2.565), (0.2157, 0.0, 1.868), (0.2782, 0.0, 2.565), (0.1525, -0.1525, 1.868), (0.1967, -0.1967, 2.565), (0.0, -0.2157, 1.868), (0.0, -0.2782, 2.565), (-0.1525, -0.1525, 1.868), (-0.1967, -0.1967, 2.565), (-0.2157, 0.0, 1.868), (-0.2782, 0.0, 2.565), (-0.1525, 0.1525, 1.868), (-0.1967, 0.1967, 2.565), (0.0, 0.2081, 2.564), (0.0, 0.2655, 3.247), (0.1472, 0.1472, 2.564), (0.1878, 0.1878, 3.247), (0.2081, 0.0, 2.564), (0.2655, 0.0, 3.247), (0.1472, -0.1472, 2.564), (0.1878, -0.1878, 3.247), (0.0, -0.2081, 2.564), (0.0, -0.2655, 3.247), (-0.1472, -0.1472, 2.564), (-0.1878, -0.1878, 3.247), (-0.2081, 0.0, 2.564), (-0.2655, 0.0, 3.247), (-0.1472, 0.1472, 2.564), (-0.1878, 0.1878, 3.247), (0.0, 0.1987, 3.247), (0.0, 0.2518, 3.888), (0.1405, 0.1405, 3.247), (0.1781, 0.1781, 3.888), (0.1987, 0.0, 3.247), (0.2518, 0.0, 3.888), (0.1405, -0.1405, 3.247), (0.1781, -0.1781, 3.888), (0.0, -0.1987, 3.247), (0.0, -0.2518, 3.888), (-0.1405, -0.1405, 3.247), (-0.1781, -0.1781, 3.888), (-0.1987, 0.0, 3.247), (-0.2518, 0.0, 3.888), (-0.1405, 0.1405, 3.247), (-0.1781, 0.1781, 3.888), (0.0, 0.1884, 3.888), (0.0, 0.2385, 4.471), (0.1332, 0.1332, 3.888), (0.1687, 0.1687, 4.471), (0.1884, 0.0, 3.888), (0.2385, 0.0, 4.471), (0.1332, -0.1332, 3.888), (0.1687, -0.1687, 4.471), (0.0, -0.1884, 3.888), (0.0, -0.2385, 4.471), (-0.1332, -0.1332, 3.888), (-0.1687, -0.1687, 4.471), (-0.1884, 0.0, 3.888), (-0.2385, 0.0, 4.471), (-0.1332, 0.1332, 3.888), (-0.1687, 0.1687, 4.471), (0.0, 0.1785, 4.471), (0.0, 0.2272, 4.994), (0.1262, 0.1262, 4.471), (0.1606, 0.1606, 4.994), (0.1785, 0.0, 4.471), (0.2272, 0.0, 4.994), (0.1262, -0.1262, 4.471), (0.1606, -0.1606, 4.994), (0.0, -0.1785, 4.471), (0.0, -0.2272, 4.994), (-0.1262, -0.1262, 4.471), (-0.1606, -0.1606, 4.994), (-0.1785, 0.0, 4.471), (-0.2272, 0.0, 4.994), (-0.1262, 0.1262, 4.471), (-0.1606, 0.1606, 4.994), (0.0, 0.17, 4.994), (0.0, 0.2193, 5.464), (0.1202, 0.1202, 4.994), (0.155, 0.155, 5.464), (0.17, 0.0, 4.994), (0.2193, 0.0, 5.464), (0.1202, -0.1202, 4.994), (0.155, -0.155, 5.464), (0.0, -0.17, 4.994), (0.0, -0.2193, 5.464), (-0.1202, -0.1202, 4.994), (-0.155, -0.155, 5.464), (-0.17, 0.0, 4.994), (-0.2193, 0.0, 5.464), (-0.1202, 0.1202, 4.994), (-0.155, 0.155, 5.464), (0.0, 0.1641, 5.464), (0.0, 0.2163, 5.903), (0.116, 0.116, 5.464), (0.1529, 0.1529, 5.903), (0.1641, 0.0, 5.464), (0.2163, 0.0, 5.903), (0.116, -0.116, 5.464), (0.1529, -0.1529, 5.903), (0.0, -0.1641, 5.464), (0.0, -0.2163, 5.903), (-0.116, -0.116, 5.464), (-0.1529, -0.1529, 5.903), (-0.1641, 0.0, 5.464), (-0.2163, 0.0, 5.903), (-0.116, 0.116, 5.464), (-0.1529, 0.1529, 5.903)], [], [(0, 1, 3, 2), (2, 3, 5, 4), (4, 5, 7, 6), (6, 7, 9, 8), (8, 9, 11, 10), (10, 11, 13, 12), (3, 1, 15, 13, 11, 9, 7, 5), (12, 13, 15, 14), (14, 15, 1, 0), (0, 2, 4, 6, 8, 10, 12, 14), (16, 17, 19, 18), (18, 19, 21, 20), (20, 21, 23, 22), (22, 23, 25, 24), (24, 25, 27, 26), (26, 27, 29, 28), (19, 17, 31, 29, 27, 25, 23, 21), (28, 29, 31, 30), (30, 31, 17, 16), (16, 18, 20, 22, 24, 26, 28, 30), (32, 33, 35, 34), (34, 35, 37, 36), (36, 37, 39, 38), (38, 39, 41, 40), (40, 41, 43, 42), (42, 43, 45, 44), (35, 33, 47, 45, 43, 41, 39, 37), (44, 45, 47, 46), (46, 47, 33, 32), (32, 34, 36, 38, 40, 42, 44, 46), (48, 49, 51, 50), (50, 51, 53, 52), (52, 53, 55, 54), (54, 55, 57, 56), (56, 57, 59, 58), (58, 59, 61, 60), (51, 49, 63, 61, 59, 57, 55, 53), (60, 61, 63, 62), (62, 63, 49, 48), (48, 50, 52, 54, 56, 58, 60, 62), (64, 65, 67, 66), (66, 67, 69, 68), (68, 69, 71, 70), (70, 71, 73, 72), (72, 73, 75, 74), (74, 75, 77, 76), (67, 65, 79, 77, 75, 73, 71, 69), (76, 77, 79, 78), (78, 79, 65, 64), (64, 66, 68, 70, 72, 74, 76, 78), (80, 81, 83, 82), (82, 83, 85, 84), (84, 85, 87, 86), (86, 87, 89, 88), (88, 89, 91, 90), (90, 91, 93, 92), (83, 81, 95, 93, 91, 89, 87, 85), (92, 93, 95, 94), (94, 95, 81, 80), (80, 82, 84, 86, 88, 90, 92, 94), (96, 97, 99, 98), (98, 99, 101, 100), (100, 101, 103, 102), (102, 103, 105, 104), (104, 105, 107, 106), (106, 107, 109, 108), (99, 97, 111, 109, 107, 105, 103, 101), (108, 109, 111, 110), (110, 111, 97, 96), (96, 98, 100, 102, 104, 106, 108, 110), (112, 113, 115, 114), (114, 115, 117, 116), (116, 117, 119, 118), (118, 119, 121, 120), (120, 121, 123, 122), (122, 123, 125, 124), (115, 113, 127, 125, 123, 121, 119, 117), (124, 125, 127, 126), (126, 127, 113, 112), (112, 114, 116, 118, 120, 122, 124, 126), (128, 129, 131, 130), (130, 131, 133, 132), (132, 133, 135, 134), (134, 135, 137, 136), (136, 137, 139, 138), (138, 139, 141, 140), (131, 129, 143, 141, 139, 137, 135, 133), (140, 141, 143, 142), (142, 143, 129, 128), (128, 130, 132, 134, 136, 138, 140, 142), (144, 145, 147, 146), (146, 147, 149, 148), (148, 149, 151, 150), (150, 151, 153, 152), (152, 153, 155, 154), (154, 155, 157, 156), (147, 145, 159, 157, 155, 153, 151, 149), (156, 157, 159, 158), (158, 159, 145, 144), (144, 146, 148, 150, 152, 154, 156, 158)])
_uv = me_cylinder.uv_layers.new(name='UVMap')
_uv.uv.foreach_set('vector', [1.0, 0.5, 1.0, 1.0, 0.875, 1.0, 0.875, 0.5, 0.875, 0.5, 0.875, 1.0, 0.75, 1.0, 0.75, 0.5, 0.75, 0.5, 0.75, 1.0, 0.625, 1.0, 0.625, 0.5, 0.625, 0.5, 0.625, 1.0, 0.5, 1.0, 0.5, 0.5, 0.5, 0.5, 0.5, 1.0, 0.375, 1.0, 0.375, 0.5, 0.375, 0.5, 0.375, 1.0, 0.25, 1.0, 0.25, 0.5, 0.4197, 0.4197, 0.25, 0.49, 0.08029, 0.4197, 0.01, 0.25, 0.08029, 0.08029, 0.25, 0.01, 0.4197, 0.08029, 0.49, 0.25, 0.25, 0.5, 0.25, 1.0, 0.125, 1.0, 0.125, 0.5, 0.125, 0.5, 0.125, 1.0, 0.0, 1.0, 0.0, 0.5, 0.75, 0.49, 0.9197, 0.4197, 0.99, 0.25, 0.9197, 0.08029, 0.75, 0.01, 0.5803, 0.08029, 0.51, 0.25, 0.5803, 0.4197, 1.0, 0.5, 1.0, 1.0, 0.875, 1.0, 0.875, 0.5, 0.875, 0.5, 0.875, 1.0, 0.75, 1.0, 0.75, 0.5, 0.75, 0.5, 0.75, 1.0, 0.625, 1.0, 0.625, 0.5, 0.625, 0.5, 0.625, 1.0, 0.5, 1.0, 0.5, 0.5, 0.5, 0.5, 0.5, 1.0, 0.375, 1.0, 0.375, 0.5, 0.375, 0.5, 0.375, 1.0, 0.25, 1.0, 0.25, 0.5, 0.4197, 0.4197, 0.25, 0.49, 0.08029, 0.4197, 0.01, 0.25, 0.08029, 0.08029, 0.25, 0.01, 0.4197, 0.08029, 0.49, 0.25, 0.25, 0.5, 0.25, 1.0, 0.125, 1.0, 0.125, 0.5, 0.125, 0.5, 0.125, 1.0, 0.0, 1.0, 0.0, 0.5, 0.75, 0.49, 0.9197, 0.4197, 0.99, 0.25, 0.9197, 0.08029, 0.75, 0.01, 0.5803, 0.08029, 0.51, 0.25, 0.5803, 0.4197, 1.0, 0.5, 1.0, 1.0, 0.875, 1.0, 0.875, 0.5, 0.875, 0.5, 0.875, 1.0, 0.75, 1.0, 0.75, 0.5, 0.75, 0.5, 0.75, 1.0, 0.625, 1.0, 0.625, 0.5, 0.625, 0.5, 0.625, 1.0, 0.5, 1.0, 0.5, 0.5, 0.5, 0.5, 0.5, 1.0, 0.375, 1.0, 0.375, 0.5, 0.375, 0.5, 0.375, 1.0, 0.25, 1.0, 0.25, 0.5, 0.4197, 0.4197, 0.25, 0.49, 0.08029, 0.4197, 0.01, 0.25, 0.08029, 0.08029, 0.25, 0.01, 0.4197, 0.08029, 0.49, 0.25, 0.25, 0.5, 0.25, 1.0, 0.125, 1.0, 0.125, 0.5, 0.125, 0.5, 0.125, 1.0, 0.0, 1.0, 0.0, 0.5, 0.75, 0.49, 0.9197, 0.4197, 0.99, 0.25, 0.9197, 0.08029, 0.75, 0.01, 0.5803, 0.08029, 0.51, 0.25, 0.5803, 0.4197, 1.0, 0.5, 1.0, 1.0, 0.875, 1.0, 0.875, 0.5, 0.875, 0.5, 0.875, 1.0, 0.75, 1.0, 0.75, 0.5, 0.75, 0.5, 0.75, 1.0, 0.625, 1.0, 0.625, 0.5, 0.625, 0.5, 0.625, 1.0, 0.5, 1.0, 0.5, 0.5, 0.5, 0.5, 0.5, 1.0, 0.375, 1.0, 0.375, 0.5, 0.375, 0.5, 0.375, 1.0, 0.25, 1.0, 0.25, 0.5, 0.4197, 0.4197, 0.25, 0.49, 0.08029, 0.4197, 0.01, 0.25, 0.08029, 0.08029, 0.25, 0.01, 0.4197, 0.08029, 0.49, 0.25, 0.25, 0.5, 0.25, 1.0, 0.125, 1.0, 0.125, 0.5, 0.125, 0.5, 0.125, 1.0, 0.0, 1.0, 0.0, 0.5, 0.75, 0.49, 0.9197, 0.4197, 0.99, 0.25, 0.9197, 0.08029, 0.75, 0.01, 0.5803, 0.08029, 0.51, 0.25, 0.5803, 0.4197, 1.0, 0.5, 1.0, 1.0, 0.875, 1.0, 0.875, 0.5, 0.875, 0.5, 0.875, 1.0, 0.75, 1.0, 0.75, 0.5, 0.75, 0.5, 0.75, 1.0, 0.625, 1.0, 0.625, 0.5, 0.625, 0.5, 0.625, 1.0, 0.5, 1.0, 0.5, 0.5, 0.5, 0.5, 0.5, 1.0, 0.375, 1.0, 0.375, 0.5, 0.375, 0.5, 0.375, 1.0, 0.25, 1.0, 0.25, 0.5, 0.4197, 0.4197, 0.25, 0.49, 0.08029, 0.4197, 0.01, 0.25, 0.08029, 0.08029, 0.25, 0.01, 0.4197, 0.08029, 0.49, 0.25, 0.25, 0.5, 0.25, 1.0, 0.125, 1.0, 0.125, 0.5, 0.125, 0.5, 0.125, 1.0, 0.0, 1.0, 0.0, 0.5, 0.75, 0.49, 0.9197, 0.4197, 0.99, 0.25, 0.9197, 0.08029, 0.75, 0.01, 0.5803, 0.08029, 0.51, 0.25, 0.5803, 0.4197, 1.0, 0.5, 1.0, 1.0, 0.875, 1.0, 0.875, 0.5, 0.875, 0.5, 0.875, 1.0, 0.75, 1.0, 0.75, 0.5, 0.75, 0.5, 0.75, 1.0, 0.625, 1.0, 0.625, 0.5, 0.625, 0.5, 0.625, 1.0, 0.5, 1.0, 0.5, 0.5, 0.5, 0.5, 0.5, 1.0, 0.375, 1.0, 0.375, 0.5, 0.375, 0.5, 0.375, 1.0, 0.25, 1.0, 0.25, 0.5, 0.4197, 0.4197, 0.25, 0.49, 0.08029, 0.4197, 0.01, 0.25, 0.08029, 0.08029, 0.25, 0.01, 0.4197, 0.08029, 0.49, 0.25, 0.25, 0.5, 0.25, 1.0, 0.125, 1.0, 0.125, 0.5, 0.125, 0.5, 0.125, 1.0, 0.0, 1.0, 0.0, 0.5, 0.75, 0.49, 0.9197, 0.4197, 0.99, 0.25, 0.9197, 0.08029, 0.75, 0.01, 0.5803, 0.08029, 0.51, 0.25, 0.5803, 0.4197, 1.0, 0.5, 1.0, 1.0, 0.875, 1.0, 0.875, 0.5, 0.875, 0.5, 0.875, 1.0, 0.75, 1.0, 0.75, 0.5, 0.75, 0.5, 0.75, 1.0, 0.625, 1.0, 0.625, 0.5, 0.625, 0.5, 0.625, 1.0, 0.5, 1.0, 0.5, 0.5, 0.5, 0.5, 0.5, 1.0, 0.375, 1.0, 0.375, 0.5, 0.375, 0.5, 0.375, 1.0, 0.25, 1.0, 0.25, 0.5, 0.4197, 0.4197, 0.25, 0.49, 0.08029, 0.4197, 0.01, 0.25, 0.08029, 0.08029, 0.25, 0.01, 0.4197, 0.08029, 0.49, 0.25, 0.25, 0.5, 0.25, 1.0, 0.125, 1.0, 0.125, 0.5, 0.125, 0.5, 0.125, 1.0, 0.0, 1.0, 0.0, 0.5, 0.75, 0.49, 0.9197, 0.4197, 0.99, 0.25, 0.9197, 0.08029, 0.75, 0.01, 0.5803, 0.08029, 0.51, 0.25, 0.5803, 0.4197, 1.0, 0.5, 1.0, 1.0, 0.875, 1.0, 0.875, 0.5, 0.875, 0.5, 0.875, 1.0, 0.75, 1.0, 0.75, 0.5, 0.75, 0.5, 0.75, 1.0, 0.625, 1.0, 0.625, 0.5, 0.625, 0.5, 0.625, 1.0, 0.5, 1.0, 0.5, 0.5, 0.5, 0.5, 0.5, 1.0, 0.375, 1.0, 0.375, 0.5, 0.375, 0.5, 0.375, 1.0, 0.25, 1.0, 0.25, 0.5, 0.4197, 0.4197, 0.25, 0.49, 0.08029, 0.4197, 0.01, 0.25, 0.08029, 0.08029, 0.25, 0.01, 0.4197, 0.08029, 0.49, 0.25, 0.25, 0.5, 0.25, 1.0, 0.125, 1.0, 0.125, 0.5, 0.125, 0.5, 0.125, 1.0, 0.0, 1.0, 0.0, 0.5, 0.75, 0.49, 0.9197, 0.4197, 0.99, 0.25, 0.9197, 0.08029, 0.75, 0.01, 0.5803, 0.08029, 0.51, 0.25, 0.5803, 0.4197, 1.0, 0.5, 1.0, 1.0, 0.875, 1.0, 0.875, 0.5, 0.875, 0.5, 0.875, 1.0, 0.75, 1.0, 0.75, 0.5, 0.75, 0.5, 0.75, 1.0, 0.625, 1.0, 0.625, 0.5, 0.625, 0.5, 0.625, 1.0, 0.5, 1.0, 0.5, 0.5, 0.5, 0.5, 0.5, 1.0, 0.375, 1.0, 0.375, 0.5, 0.375, 0.5, 0.375, 1.0, 0.25, 1.0, 0.25, 0.5, 0.4197, 0.4197, 0.25, 0.49, 0.08029, 0.4197, 0.01, 0.25, 0.08029, 0.08029, 0.25, 0.01, 0.4197, 0.08029, 0.49, 0.25, 0.25, 0.5, 0.25, 1.0, 0.125, 1.0, 0.125, 0.5, 0.125, 0.5, 0.125, 1.0, 0.0, 1.0, 0.0, 0.5, 0.75, 0.49, 0.9197, 0.4197, 0.99, 0.25, 0.9197, 0.08029, 0.75, 0.01, 0.5803, 0.08029, 0.51, 0.25, 0.5803, 0.4197, 1.0, 0.5, 1.0, 1.0, 0.875, 1.0, 0.875, 0.5, 0.875, 0.5, 0.875, 1.0, 0.75, 1.0, 0.75, 0.5, 0.75, 0.5, 0.75, 1.0, 0.625, 1.0, 0.625, 0.5, 0.625, 0.5, 0.625, 1.0, 0.5, 1.0, 0.5, 0.5, 0.5, 0.5, 0.5, 1.0, 0.375, 1.0, 0.375, 0.5, 0.375, 0.5, 0.375, 1.0, 0.25, 1.0, 0.25, 0.5, 0.4197, 0.4197, 0.25, 0.49, 0.08029, 0.4197, 0.01, 0.25, 0.08029, 0.08029, 0.25, 0.01, 0.4197, 0.08029, 0.49, 0.25, 0.25, 0.5, 0.25, 1.0, 0.125, 1.0, 0.125, 0.5, 0.125, 0.5, 0.125, 1.0, 0.0, 1.0, 0.0, 0.5, 0.75, 0.49, 0.9197, 0.4197, 0.99, 0.25, 0.9197, 0.08029, 0.75, 0.01, 0.5803, 0.08029, 0.51, 0.25, 0.5803, 0.4197])
me_cylinder.update()
me_plane_007 = bpy.data.meshes.new('Plane.007')
me_plane_007.from_pydata([(-0.06526, -2.45, 0.05481), (0.06165, -2.45, 0.05481), (-0.0285, 0.0129, -0.04979), (0.02489, 0.0129, -0.04979), (-0.2101, -0.2783, -0.03528), (-0.3249, -0.5644, 0.03986), (-0.4539, -1.03, 0.1941), (-0.4977, -1.501, 0.2668), (-0.3119, -2.088, 0.1877), (0.3083, -2.088, 0.1877), (0.4941, -1.501, 0.2668), (0.4599, -1.096, 0.2126), (0.3213, -0.5644, 0.03986), (0.2065, -0.2783, -0.03528), (-0.001802, -2.45, 0.0557), (-0.001802, 0.01182, -0.04979), (-0.001802, -2.088, 0.2244), (-0.001802, -1.5, 0.397), (0.002985, -1.079, 0.2989), (-0.001802, -0.5465, 0.0546), (-0.001802, -0.279, -0.03169), (-0.4539, -1.228, 0.2526)], [], [(20, 13, 3, 15), (14, 1, 9, 16), (16, 9, 10, 17), (17, 10, 11, 18), (18, 11, 12, 19), (19, 12, 13, 20), (5, 19, 20, 4), (6, 18, 19, 5), (7, 17, 18, 21), (8, 16, 17, 7), (0, 14, 16, 8), (4, 20, 15, 2)])
_uv = me_plane_007.uv_layers.new(name='UVMap')
_uv.uv.foreach_set('vector', [0.5, 0.8333, 1.0, 0.8333, 1.0, 1.0, 0.5, 1.0, 0.5, 0.0, 1.0, 0.0, 1.0, 0.1667, 0.5, 0.1667, 0.5, 0.1667, 1.0, 0.1667, 1.0, 0.3333, 0.5, 0.3333, 0.5, 0.3333, 1.0, 0.3333, 1.0, 0.5, 0.5, 0.5, 0.5, 0.5, 1.0, 0.5, 1.0, 0.6667, 0.5, 0.6667, 0.5, 0.6667, 1.0, 0.6667, 1.0, 0.8333, 0.5, 0.8333, 0.0, 0.6667, 0.5, 0.6667, 0.5, 0.8333, 0.0, 0.8333, 0.0, 0.5, 0.5, 0.5, 0.5, 0.6667, 0.0, 0.6667, 0.0, 0.3333, 0.5, 0.3333, 0.5, 0.5, 0.0, 0.5, 0.0, 0.1667, 0.5, 0.1667, 0.5, 0.3333, 0.0, 0.3333, 0.0, 0.0, 0.5, 0.0, 0.5, 0.1667, 0.0, 0.1667, 0.0, 0.8333, 0.5, 0.8333, 0.5, 1.0, 0.0, 1.0])
me_plane_007.update()
me_cube = bpy.data.meshes.new('Cube')
me_cube.from_pydata([(-0.9042, -1.026, 0.4539), (-1.015, 0.6979, 0.5693), (-1.192, -0.1628, 0.6613), (-0.06011, 0.865, -0.2726), (-0.1649, 0.6908, 0.6639), (1.108, 1.025, 0.3223), (1.083, -0.08968, -0.453), (1.204, -1.338, -0.05466), (0.05315, -1.208, -0.5131), (0.156, -1.278, 0.4483), (-0.1237, 1.33, 0.3093), (-1.488, -0.05073, -0.1208), (0.9616, 0.4708, 0.6637), (1.029, 0.9268, 0.4732), (0.5984, 0.7179, 0.7062), (0.5923, -1.298, 0.4231), (1.196, -1.396, 0.06086), (1.144, -0.82, 0.5177), (-1.338, -0.9035, -0.07745), (-1.075, -1.109, -0.3692), (-0.4803, -1.681, -0.04803), (-1.057, -1.181, 0.283), (0.02203, -0.6156, -0.6335), (-0.4533, -0.09444, -0.5084), (0.01041, 0.3884, -0.4783), (0.57, -0.09433, -0.4872), (0.1854, -0.699, 0.7155), (0.4419, -0.2222, 0.805), (0.03774, 0.3916, 0.8319), (-0.4533, -0.1857, 0.7027), (-1.341, 0.7874, 0.01398), (-1.186, 0.9047, 0.3119), (-0.9574, 1.151, 0.1303), (-1.125, 0.9755, -0.1964), (1.384, -0.1399, 0.08834), (1.158, 0.1653, 0.562), (0.8327, -0.2072, 0.7017), (1.18, -0.5045, 0.5147), (-0.6321, 0.8611, -0.351), (-1.046, 0.4234, -0.4553), (-1.084, 0.9414, -0.2772), (1.122, 1.058, -0.003024), (1.044, 0.6157, -0.3641), (0.6802, 0.9292, -0.3054), (1.186, -1.319, -0.1598), (0.7083, -1.174, -0.4688), (1.067, -0.8032, -0.4477), (-0.9366, -0.5698, -0.4473), (-0.5331, -1.091, -0.4814), (-0.988, -1.019, -0.4173), (-1.276, -0.04435, -0.2057), (-1.042, 0.2933, -0.4505), (-0.698, -0.07286, -0.4786), (-0.9716, -0.3752, -0.4439), (1.532, -0.2375, -0.05203), (1.441, -0.08613, -0.1648), (1.522, 0.05988, -0.02438), (1.448, -0.1203, 0.03284), (0.1055, -1.579, 0.1238), (-0.2177, -1.727, -0.06854), (0.06418, -1.541, -0.2667), (0.6558, -1.701, -0.05473)], [], [(31, 32, 33), (12, 14, 4, 28, 27, 36, 35), (58, 59, 60), (37, 36, 27, 26, 9, 15, 17), (10, 4, 14, 13, 5), (34, 35, 36), (53, 52, 23, 22, 8, 48, 47), (8, 60, 59, 20, 19, 49, 48), (22, 25, 6, 46, 45, 8), (59, 58, 9, 0, 21, 20), (3, 43, 42, 6, 25, 24), (54, 57, 34, 37, 17, 16, 7), (11, 2, 1, 31, 30), (50, 51, 52), (32, 31, 1, 4, 10), (19, 20, 21), (51, 50, 11, 30, 33, 40, 39), (12, 13, 14), (26, 29, 2, 0, 9), (15, 16, 17), (4, 1, 2, 29, 28), (19, 21, 18), (18, 21, 0, 2, 11), (22, 23, 24, 25), (7, 16, 15, 9, 58, 61), (26, 27, 28, 29), (42, 41, 5, 56, 55, 6), (31, 33, 30), (34, 36, 37), (38, 39, 40), (38, 40, 33, 32, 10, 3), (41, 42, 43), (3, 10, 5, 41, 43), (44, 45, 46), (5, 13, 12, 35, 34, 57, 56), (47, 48, 49), (39, 38, 3, 24, 23, 52, 51), (50, 52, 53), (47, 49, 19, 18, 11, 50, 53), (54, 55, 56, 57), (6, 55, 54, 7, 44, 46), (58, 60, 61), (45, 44, 7, 61, 60, 8)])
_uv = me_cube.uv_layers.new(name='UVMap')
_uv.uv.foreach_set('vector', [0.5615, 0.25, 0.5, 0.2831, 0.429, 0.25, 0.625, 0.5346, 0.6575, 0.5, 0.75, 0.5, 0.7224, 0.5635, 0.6756, 0.625, 0.6515, 0.625, 0.625, 0.5886, 0.5498, 0.875, 0.5, 0.9056, 0.448, 0.875, 0.625, 0.661, 0.6515, 0.625, 0.6756, 0.625, 0.7867, 0.6741, 0.75, 0.75, 0.6914, 0.75, 0.625, 0.6947, 0.5, 0.375, 0.625, 0.375, 0.625, 0.4675, 0.5484, 0.5, 0.5, 0.5, 0.565, 0.625, 0.625, 0.5886, 0.6515, 0.625, 0.125, 0.6886, 0.1851, 0.6236, 0.2292, 0.6225, 0.25, 0.6727, 0.25, 0.75, 0.1465, 0.75, 0.125, 0.7259, 0.375, 0.875, 0.448, 0.875, 0.5, 0.9056, 0.5, 0.9333, 0.4141, 1.0, 0.3968, 1.0, 0.375, 0.9785, 0.25, 0.6727, 0.2983, 0.625, 0.375, 0.625, 0.375, 0.7087, 0.3314, 0.75, 0.25, 0.75, 0.5, 0.9056, 0.5498, 0.875, 0.625, 0.875, 0.625, 1.0, 0.5895, 1.0, 0.5, 0.9333, 0.25, 0.5, 0.3353, 0.5, 0.375, 0.5409, 0.375, 0.625, 0.2983, 0.625, 0.25, 0.5719, 0.5, 0.639, 0.5418, 0.625, 0.565, 0.625, 0.625, 0.661, 0.625, 0.6947, 0.5031, 0.75, 0.5, 0.75, 0.5, 0.125, 0.625, 0.125, 0.625, 0.25, 0.5615, 0.25, 0.5, 0.217, 0.4693, 0.125, 0.375, 0.2015, 0.1851, 0.6236, 0.5, 0.2831, 0.5615, 0.25, 0.625, 0.25, 0.625, 0.375, 0.5, 0.375, 0.4141, 0.0, 0.5, 0.9333, 0.5895, 1.0, 0.375, 0.2015, 0.4693, 0.125, 0.5, 0.125, 0.5, 0.217, 0.429, 0.25, 0.4072, 0.25, 0.375, 0.231, 0.625, 0.5346, 0.5484, 0.5, 0.625, 0.4675, 0.7867, 0.6741, 0.8365, 0.625, 0.875, 0.625, 0.875, 0.75, 0.75, 0.75, 0.6914, 0.75, 0.5031, 0.75, 0.625, 0.6947, 0.75, 0.5, 0.875, 0.5, 0.875, 0.625, 0.8365, 0.625, 0.7224, 0.5635, 0.4141, 0.0, 0.5895, 1.0, 0.5, 0.03819, 0.5, 0.03819, 0.5895, 0.0, 0.625, 0.0, 0.625, 0.125, 0.5, 0.125, 0.25, 0.6727, 0.2292, 0.6225, 0.25, 0.5719, 0.2983, 0.625, 0.5, 0.75, 0.5031, 0.75, 0.625, 0.8164, 0.625, 0.875, 0.5498, 0.875, 0.5, 0.8459, 0.7867, 0.6741, 0.6756, 0.625, 0.7224, 0.5635, 0.8365, 0.625, 0.375, 0.5409, 0.4394, 0.5, 0.5, 0.5, 0.5, 0.6104, 0.4683, 0.625, 0.375, 0.625, 0.5615, 0.25, 0.429, 0.25, 0.5, 0.217, 0.565, 0.625, 0.6515, 0.625, 0.625, 0.661, 0.375, 0.2683, 0.125, 0.519, 0.4072, 0.25, 0.375, 0.2683, 0.4072, 0.25, 0.429, 0.25, 0.5, 0.2831, 0.5, 0.375, 0.375, 0.375, 0.4394, 0.5, 0.375, 0.5409, 0.3353, 0.5, 0.375, 0.375, 0.5, 0.375, 0.5, 0.5, 0.4394, 0.5, 0.375, 0.4603, 0.4449, 0.75, 0.375, 0.7936, 0.375, 0.7087, 0.5, 0.5, 0.5484, 0.5, 0.625, 0.5346, 0.625, 0.5886, 0.565, 0.625, 0.5418, 0.625, 0.5, 0.6104, 0.375, 0.02406, 0.1465, 0.75, 0.3968, 1.0, 0.125, 0.519, 0.1433, 0.5, 0.25, 0.5, 0.25, 0.5719, 0.2292, 0.6225, 0.1851, 0.6236, 0.125, 0.5485, 0.4693, 0.125, 0.1851, 0.6236, 0.125, 0.6886, 0.375, 0.02406, 0.3968, 0.0, 0.4141, 0.0, 0.5, 0.03819, 0.5, 0.125, 0.4693, 0.125, 0.375, 0.06138, 0.5, 0.639, 0.4683, 0.625, 0.5, 0.6104, 0.5418, 0.625, 0.375, 0.625, 0.4683, 0.625, 0.5, 0.639, 0.5, 0.75, 0.4449, 0.75, 0.375, 0.7087, 0.5498, 0.875, 0.448, 0.875, 0.5, 0.8459, 0.375, 0.7936, 0.4449, 0.75, 0.5, 0.75, 0.5, 0.8459, 0.448, 0.875, 0.375, 0.875])
me_cube.update()

# ---- curves / text
cu_b_ziercurve = bpy.data.curves.new('BézierCurve', 'CURVE')
cu_b_ziercurve.dimensions = '3D'
_sp = cu_b_ziercurve.splines.new('BEZIER'); _sp.bezier_points.add(1)
_sp.bezier_points.foreach_set('co', [0.0, 0.0, 1.192e-08, 5.847, 1.198, -0.4046])
_sp.bezier_points.foreach_set('handle_left', [-0.7071, -0.0005006, 9.455e-09, 5.032, 0.6348, -0.2725])
_sp.bezier_points.foreach_set('handle_right', [0.7071, 0.0005006, 1.439e-08, 7.426, 2.288, -0.6605])
for _p, _l, _r in zip(_sp.bezier_points, ['ALIGNED', 'ALIGNED'], ['ALIGNED', 'ALIGNED']): _p.handle_left_type = _l; _p.handle_right_type = _r
_sp.order_u = 0
_sp.order_v = 0
cu_b_ziercurve.use_path = True
cu_b_ziercurve.fill_mode = 'FULL'

# ---- objects
ob_ground = bpy.data.objects.new('Ground', me_plane)
ob_ruin = bpy.data.objects.new('Ruin', me_plane_001)
ob_stairs = bpy.data.objects.new('Stairs', me_plane_002)
ob_pillar = bpy.data.objects.new('Pillar', me_plane_003)
ob_pillar_001 = bpy.data.objects.new('Pillar.001', me_plane_004)
ob_pillar_002 = bpy.data.objects.new('Pillar.002', me_plane_005)
ob_pillar_003 = bpy.data.objects.new('Pillar.003', me_plane_006)
ob_pillar_004 = bpy.data.objects.new('Pillar.004', me_plane_005)
ob_block = bpy.data.objects.new('Block', me_cube_003)
ob_block_001 = bpy.data.objects.new('Block.001', me_cube_004)
ob_block_002 = bpy.data.objects.new('Block.002', me_cube_005)
ob_palmtrunk = bpy.data.objects.new('PalmTrunk', me_cylinder)
ob_palmcurve = bpy.data.objects.new('PalmCurve', cu_b_ziercurve)
ob_palmleaf = bpy.data.objects.new('PalmLeaf', me_plane_007)
ob_palmleaf_001 = bpy.data.objects.new('PalmLeaf.001', me_plane_007)
ob_palmleaf_002 = bpy.data.objects.new('PalmLeaf.002', me_plane_007)
ob_palmleaf_003 = bpy.data.objects.new('PalmLeaf.003', me_plane_007)
ob_palmleaf_004 = bpy.data.objects.new('PalmLeaf.004', me_plane_007)
ob_palmleaf_005 = bpy.data.objects.new('PalmLeaf.005', me_plane_007)
ob_palmleaf_006 = bpy.data.objects.new('PalmLeaf.006', me_plane_007)
ob_palmleaf_007 = bpy.data.objects.new('PalmLeaf.007', me_plane_007)
ob_palmleaf_008 = bpy.data.objects.new('PalmLeaf.008', me_plane_007)
ob_palmleaf_009 = bpy.data.objects.new('PalmLeaf.009', me_plane_007)
ob_rock = bpy.data.objects.new('Rock', me_cube)

# ---- transforms, parenting, visibility, modifiers, constraints
ob_ground.location = (0.0, 0.0, 0.0)
ob_ground.scale = (1.003, 1.003, 1.003)
ob_ruin.location = (0.0, 0.0, 0.0)
ob_stairs.location = (2.976, -0.369, 0.0)
ob_pillar.location = (1.387, -1.1, 1.48)
ob_pillar.scale = (0.2318, 0.2318, 0.2318)
ob_pillar_001.location = (-1.705, -0.9264, 1.899)
ob_pillar_001.scale = (0.208, 0.208, 0.208)
ob_pillar_002.location = (-1.705, 0.9815, 1.899)
ob_pillar_002.rotation_euler = (0.0, -0.0, 1.571)
ob_pillar_002.scale = (0.208, 0.208, 0.208)
ob_pillar_003.location = (-1.704, -0.8842, 3.186)
ob_pillar_003.scale = (0.2674, 0.2674, 0.2674)
ob_pillar_004.location = (-1.832, 1.804, 2.022)
ob_pillar_004.rotation_euler = (1.569, -0.001608, -0.798)
ob_pillar_004.scale = (0.208, 0.208, 0.208)
ob_block.location = (1.625, 2.353, 0.9459)
ob_block.scale = (0.5693, 0.5693, 0.932)
ob_block_001.location = (2.661, 2.456, 0.728)
ob_block_001.scale = (0.4461, 0.4461, 0.7303)
ob_block_002.location = (2.586, 1.585, 0.6126)
ob_block_002.scale = (0.3961, 0.3961, 0.6485)
ob_palmtrunk.location = (0.006276, 0.004329, 0.005018)
ob_palmtrunk.scale = (0.8653, 0.8653, 1.0)
_m = ob_palmtrunk.modifiers.new('Curve', 'CURVE')
_m.object = ob_palmcurve
ob_palmcurve.parent = ob_palmtrunk
ob_palmcurve.matrix_parent_inverse = Matrix(((1.0, -0.0, 0.0, -0.006276), (-0.0, 1.0, -0.0, -0.004329), (0.0, -0.0, 1.0, -0.005018), (-0.0, 0.0, -0.0, 1.0)))
ob_palmcurve.location = (-0.02459, -0.08706, -0.442)
ob_palmcurve.rotation_euler = (-0.0, 4.712, 0.0)
ob_palmcurve.scale = (1.084, 1.084, 1.084)
ob_palmleaf.parent = ob_palmtrunk
ob_palmleaf.matrix_parent_inverse = Matrix(((1.0, -0.0, 0.0, -0.006276), (-0.0, 1.0, -0.0, -0.004329), (0.0, -0.0, 1.0, -0.005018), (-0.0, 0.0, -0.0, 1.0)))
ob_palmleaf.location = (0.414, 1.211, 5.896)
ob_palmleaf.rotation_euler = (0.04371, 0.08184, -0.1055)
ob_palmleaf.scale = (0.9459, 0.9459, 0.9459)
_m = ob_palmleaf.modifiers.new('Solidify', 'SOLIDIFY')
ob_palmleaf_001.parent = ob_palmtrunk
ob_palmleaf_001.matrix_parent_inverse = Matrix(((1.0, -0.0, 0.0, -0.006276), (-0.0, 1.0, -0.0, -0.004329), (0.0, -0.0, 1.0, -0.005018), (-0.0, 0.0, -0.0, 1.0)))
ob_palmleaf_001.location = (0.414, 1.211, 5.896)
ob_palmleaf_001.rotation_euler = (0.3072, -0.03133, 1.396)
ob_palmleaf_001.scale = (0.9242, 0.9242, 0.9242)
_m = ob_palmleaf_001.modifiers.new('Solidify', 'SOLIDIFY')
ob_palmleaf_002.parent = ob_palmtrunk
ob_palmleaf_002.matrix_parent_inverse = Matrix(((1.0, -0.0, 0.0, -0.006276), (-0.0, 1.0, -0.0, -0.004329), (0.0, -0.0, 1.0, -0.005018), (-0.0, 0.0, -0.0, 1.0)))
ob_palmleaf_002.location = (0.414, 1.211, 5.896)
ob_palmleaf_002.rotation_euler = (0.5701, 0.06091, 2.638)
ob_palmleaf_002.scale = (0.9773, 0.9773, 0.9773)
_m = ob_palmleaf_002.modifiers.new('Solidify', 'SOLIDIFY')
ob_palmleaf_003.parent = ob_palmtrunk
ob_palmleaf_003.matrix_parent_inverse = Matrix(((1.0, -0.0, 0.0, -0.006276), (-0.0, 1.0, -0.0, -0.004329), (0.0, -0.0, 1.0, -0.005018), (-0.0, 0.0, -0.0, 1.0)))
ob_palmleaf_003.location = (0.414, 1.211, 5.896)
ob_palmleaf_003.rotation_euler = (0.3293, -0.2104, 4.004)
ob_palmleaf_003.scale = (0.9462, 0.9462, 0.9462)
_m = ob_palmleaf_003.modifiers.new('Solidify', 'SOLIDIFY')
ob_palmleaf_004.parent = ob_palmtrunk
ob_palmleaf_004.matrix_parent_inverse = Matrix(((1.0, -0.0, 0.0, -0.006276), (-0.0, 1.0, -0.0, -0.004329), (0.0, -0.0, 1.0, -0.005018), (-0.0, 0.0, -0.0, 1.0)))
ob_palmleaf_004.location = (0.414, 1.211, 5.896)
ob_palmleaf_004.rotation_euler = (0.09002, -0.4391, 5.228)
ob_palmleaf_004.scale = (0.9674, 0.9674, 0.9674)
_m = ob_palmleaf_004.modifiers.new('Solidify', 'SOLIDIFY')
ob_palmleaf_005.parent = ob_palmtrunk
ob_palmleaf_005.matrix_parent_inverse = Matrix(((1.0, -0.0, 0.0, -0.006276), (-0.0, 1.0, -0.0, -0.004329), (0.0, -0.0, 1.0, -0.005018), (-0.0, 0.0, -0.0, 1.0)))
ob_palmleaf_005.location = (0.414, 1.211, 5.896)
ob_palmleaf_005.rotation_euler = (-0.07684, -0.1182, 4.656)
ob_palmleaf_005.scale = (0.815, 0.815, 0.815)
_m = ob_palmleaf_005.modifiers.new('Solidify', 'SOLIDIFY')
ob_palmleaf_006.parent = ob_palmtrunk
ob_palmleaf_006.matrix_parent_inverse = Matrix(((1.0, -0.0, 0.0, -0.006276), (-0.0, 1.0, -0.0, -0.004329), (0.0, -0.0, 1.0, -0.005018), (-0.0, 0.0, -0.0, 1.0)))
ob_palmleaf_006.location = (0.414, 1.211, 5.896)
ob_palmleaf_006.rotation_euler = (-0.3933, -0.08832, 5.768)
ob_palmleaf_006.scale = (0.8907, 0.8907, 0.8907)
_m = ob_palmleaf_006.modifiers.new('Solidify', 'SOLIDIFY')
ob_palmleaf_007.parent = ob_palmtrunk
ob_palmleaf_007.matrix_parent_inverse = Matrix(((1.0, -0.0, 0.0, -0.006276), (-0.0, 1.0, -0.0, -0.004329), (0.0, -0.0, 1.0, -0.005018), (-0.0, 0.0, -0.0, 1.0)))
ob_palmleaf_007.location = (0.414, 1.211, 5.896)
ob_palmleaf_007.rotation_euler = (0.07049, -0.05672, 3.09)
ob_palmleaf_007.scale = (0.7951, 0.7951, 0.7951)
_m = ob_palmleaf_007.modifiers.new('Solidify', 'SOLIDIFY')
ob_palmleaf_008.parent = ob_palmtrunk
ob_palmleaf_008.matrix_parent_inverse = Matrix(((1.0, -0.0, 0.0, -0.006276), (-0.0, 1.0, -0.0, -0.004329), (0.0, -0.0, 1.0, -0.005018), (-0.0, 0.0, -0.0, 1.0)))
ob_palmleaf_008.location = (0.414, 1.211, 5.982)
ob_palmleaf_008.rotation_euler = (0.01481, 0.0935, 1.769)
ob_palmleaf_008.scale = (0.8987, 0.8987, 0.8987)
_m = ob_palmleaf_008.modifiers.new('Solidify', 'SOLIDIFY')
ob_palmleaf_009.parent = ob_palmtrunk
ob_palmleaf_009.matrix_parent_inverse = Matrix(((1.0, -0.0, 0.0, -0.006276), (-0.0, 1.0, -0.0, -0.004329), (0.0, -0.0, 1.0, -0.005018), (-0.0, 0.0, -0.0, 1.0)))
ob_palmleaf_009.location = (0.414, 1.211, 5.94)
ob_palmleaf_009.rotation_euler = (-0.1617, 0.2624, 0.6069)
ob_palmleaf_009.scale = (0.8905, 0.8659, 0.7222)
_m = ob_palmleaf_009.modifiers.new('Solidify', 'SOLIDIFY')
ob_rock.location = (0.0, 0.0, 0.0)

# ---- collection membership
col_collection.objects.link(ob_ground)
col_ruins.objects.link(ob_ruin)
col_ruins.objects.link(ob_stairs)
col_ruins.objects.link(ob_pillar)
col_ruins.objects.link(ob_pillar_001)
col_ruins.objects.link(ob_pillar_002)
col_ruins.objects.link(ob_pillar_003)
col_ruins.objects.link(ob_pillar_004)
col_ruins.objects.link(ob_block)
col_ruins.objects.link(ob_block_001)
col_ruins.objects.link(ob_block_002)
col_palms.objects.link(ob_palmtrunk)
col_palms.objects.link(ob_palmcurve)
col_palms.objects.link(ob_palmleaf)
col_palms.objects.link(ob_palmleaf_001)
col_palms.objects.link(ob_palmleaf_002)
col_palms.objects.link(ob_palmleaf_003)
col_palms.objects.link(ob_palmleaf_004)
col_palms.objects.link(ob_palmleaf_005)
col_palms.objects.link(ob_palmleaf_006)
col_palms.objects.link(ob_palmleaf_007)
col_palms.objects.link(ob_palmleaf_008)
col_palms.objects.link(ob_palmleaf_009)
col_rocks.objects.link(ob_rock)

# ---- scene / render settings (as saved in the file)
scene.frame_start = 1; scene.frame_end = 250; scene.frame_set(0)
scene.render.engine = 'BLENDER_EEVEE_NEXT'
bpy.context.view_layer.update()

# ---- added for rendering (the .blend has no active camera and no usable light): camera, sun
cam_auto = bpy.data.cameras.new('AutoCamera')
cam_auto.lens = 50.0
cam_auto.sensor_width = 36.0
cam_auto.clip_end = 1000.0
ob_auto_camera = bpy.data.objects.new('AutoCamera', cam_auto)
scene.collection.objects.link(ob_auto_camera)
ob_auto_camera.location = (13.4733, -16.1531, 13.8095)
ob_auto_camera.rotation_euler = (1.09748, -7.21219e-08, 0.694738)
scene.camera = ob_auto_camera
light_auto_sun = bpy.data.lights.new('AutoSun', 'SUN')
light_auto_sun.energy = 3.0
light_auto_sun.angle = 0.0523599
ob_auto_sun = bpy.data.objects.new('AutoSun', light_auto_sun)
scene.collection.objects.link(ob_auto_sun)
ob_auto_sun.rotation_euler = (0.872665, 0.174533, 0.523599)
bpy.context.view_layer.update()
